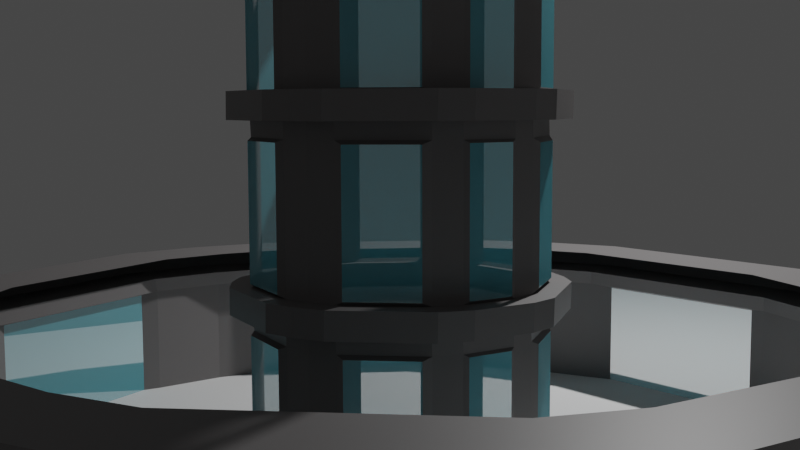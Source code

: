 # Source: CircularBuildingWithWindows.blend  (saved by Blender 3.6.11; exported with 4.5.12 LTS)
import bpy
from mathutils import Matrix  # noqa: F401  (used for matrix-valued properties, if any)

bpy.ops.wm.read_factory_settings(use_empty=True)
scene = bpy.context.scene
scene.name = 'Scene'

# ---- collections
col_collection = bpy.data.collections.new('Collection'); scene.collection.children.link(col_collection)

# ---- materials (node trees are filled in below, after node groups)
mat_material_001 = bpy.data.materials.new('Material.001')
mat_material_001.use_transparent_shadow = False
mat_material_002 = bpy.data.materials.new('Material.002')
mat_material_002.surface_render_method = 'BLENDED'
mat_material_002.blend_method = 'BLEND'
mat_material_003 = bpy.data.materials.new('Material.003')
mat_material_003.use_transparent_shadow = False
mat_material_004 = bpy.data.materials.new('Material.004')
mat_material_004.surface_render_method = 'BLENDED'
mat_material_004.blend_method = 'BLEND'
mat_material_005 = bpy.data.materials.new('Material.005')
mat_material_005.use_transparent_shadow = False
mat_material_006 = bpy.data.materials.new('Material.006')
mat_material_006.surface_render_method = 'BLENDED'
mat_material_006.blend_method = 'BLEND'
mat_material_007 = bpy.data.materials.new('Material.007')
mat_material_007.use_transparent_shadow = False
mat_material_008 = bpy.data.materials.new('Material.008')
mat_material_008.surface_render_method = 'BLENDED'
mat_material_008.blend_method = 'BLEND'
mat_material_009 = bpy.data.materials.new('Material.009')
mat_material_009.use_transparent_shadow = False
mat_material_010 = bpy.data.materials.new('Material.010')
mat_material_010.surface_render_method = 'BLENDED'
mat_material_010.blend_method = 'BLEND'

# ---- material node trees
mat_material_001.use_nodes = True; mat_material_001.node_tree.nodes.clear()
_N = mat_material_001.node_tree.nodes; _L = mat_material_001.node_tree.links
n0 = _N.new('ShaderNodeBsdfPrincipled'); n0.name = 'Principled BSDF'; n0.location = (10, 300)
n0.distribution = 'GGX'
n0.subsurface_method = 'RANDOM_WALK_SKIN'
n0.inputs[0].default_value = (0.1734, 0.1636, 0.1636, 1.0)
n0.inputs[3].default_value = 1.45
n0.inputs[27].default_value = (0.0, 0.0, 0.0, 1.0)
n0.inputs[28].default_value = 1.0
n1 = _N.new('ShaderNodeOutputMaterial'); n1.name = 'Material Output'; n1.location = (300, 300)
_L.new(n0.outputs[0], n1.inputs[0])
n1.is_active_output = True
mat_material_002.use_nodes = True; mat_material_002.node_tree.nodes.clear()
_N = mat_material_002.node_tree.nodes; _L = mat_material_002.node_tree.links
n0 = _N.new('ShaderNodeBsdfPrincipled'); n0.name = 'Principled BSDF'; n0.location = (10, 300)
n0.distribution = 'GGX'
n0.subsurface_method = 'RANDOM_WALK_SKIN'
n0.inputs[0].default_value = (0.1794, 0.8344, 1.0, 1.0)
n0.inputs[3].default_value = 1.45
n0.inputs[4].default_value = 0.35
n0.inputs[27].default_value = (0.0, 0.0, 0.0, 1.0)
n0.inputs[28].default_value = 1.0
n1 = _N.new('ShaderNodeOutputMaterial'); n1.name = 'Material Output'; n1.location = (300, 300)
_L.new(n0.outputs[0], n1.inputs[0])
n1.is_active_output = True
mat_material_003.use_nodes = True; mat_material_003.node_tree.nodes.clear()
_N = mat_material_003.node_tree.nodes; _L = mat_material_003.node_tree.links
n0 = _N.new('ShaderNodeBsdfPrincipled'); n0.name = 'Principled BSDF'; n0.location = (10, 300)
n0.distribution = 'GGX'
n0.subsurface_method = 'RANDOM_WALK_SKIN'
n0.inputs[0].default_value = (0.1734, 0.1636, 0.1636, 1.0)
n0.inputs[3].default_value = 1.45
n0.inputs[27].default_value = (0.0, 0.0, 0.0, 1.0)
n0.inputs[28].default_value = 1.0
n1 = _N.new('ShaderNodeOutputMaterial'); n1.name = 'Material Output'; n1.location = (300, 300)
_L.new(n0.outputs[0], n1.inputs[0])
n1.is_active_output = True
mat_material_004.use_nodes = True; mat_material_004.node_tree.nodes.clear()
_N = mat_material_004.node_tree.nodes; _L = mat_material_004.node_tree.links
n0 = _N.new('ShaderNodeBsdfPrincipled'); n0.name = 'Principled BSDF'; n0.location = (10, 300)
n0.distribution = 'GGX'
n0.subsurface_method = 'RANDOM_WALK_SKIN'
n0.inputs[0].default_value = (0.1794, 0.8344, 1.0, 1.0)
n0.inputs[3].default_value = 1.45
n0.inputs[4].default_value = 0.35
n0.inputs[27].default_value = (0.0, 0.0, 0.0, 1.0)
n0.inputs[28].default_value = 1.0
n1 = _N.new('ShaderNodeOutputMaterial'); n1.name = 'Material Output'; n1.location = (300, 300)
_L.new(n0.outputs[0], n1.inputs[0])
n1.is_active_output = True
mat_material_005.use_nodes = True; mat_material_005.node_tree.nodes.clear()
_N = mat_material_005.node_tree.nodes; _L = mat_material_005.node_tree.links
n0 = _N.new('ShaderNodeBsdfPrincipled'); n0.name = 'Principled BSDF'; n0.location = (10, 300)
n0.distribution = 'GGX'
n0.subsurface_method = 'RANDOM_WALK_SKIN'
n0.inputs[0].default_value = (0.1734, 0.1636, 0.1636, 1.0)
n0.inputs[3].default_value = 1.45
n0.inputs[27].default_value = (0.0, 0.0, 0.0, 1.0)
n0.inputs[28].default_value = 1.0
n1 = _N.new('ShaderNodeOutputMaterial'); n1.name = 'Material Output'; n1.location = (300, 300)
_L.new(n0.outputs[0], n1.inputs[0])
n1.is_active_output = True
mat_material_006.use_nodes = True; mat_material_006.node_tree.nodes.clear()
_N = mat_material_006.node_tree.nodes; _L = mat_material_006.node_tree.links
n0 = _N.new('ShaderNodeBsdfPrincipled'); n0.name = 'Principled BSDF'; n0.location = (10, 300)
n0.distribution = 'GGX'
n0.subsurface_method = 'RANDOM_WALK_SKIN'
n0.inputs[0].default_value = (0.1794, 0.8344, 1.0, 1.0)
n0.inputs[3].default_value = 1.45
n0.inputs[4].default_value = 0.35
n0.inputs[27].default_value = (0.0, 0.0, 0.0, 1.0)
n0.inputs[28].default_value = 1.0
n1 = _N.new('ShaderNodeOutputMaterial'); n1.name = 'Material Output'; n1.location = (300, 300)
_L.new(n0.outputs[0], n1.inputs[0])
n1.is_active_output = True
mat_material_007.use_nodes = True; mat_material_007.node_tree.nodes.clear()
_N = mat_material_007.node_tree.nodes; _L = mat_material_007.node_tree.links
n0 = _N.new('ShaderNodeBsdfPrincipled'); n0.name = 'Principled BSDF'; n0.location = (10, 300)
n0.distribution = 'GGX'
n0.subsurface_method = 'RANDOM_WALK_SKIN'
n0.inputs[0].default_value = (0.1734, 0.1636, 0.1636, 1.0)
n0.inputs[3].default_value = 1.45
n0.inputs[27].default_value = (0.0, 0.0, 0.0, 1.0)
n0.inputs[28].default_value = 1.0
n1 = _N.new('ShaderNodeOutputMaterial'); n1.name = 'Material Output'; n1.location = (300, 300)
_L.new(n0.outputs[0], n1.inputs[0])
n1.is_active_output = True
mat_material_008.use_nodes = True; mat_material_008.node_tree.nodes.clear()
_N = mat_material_008.node_tree.nodes; _L = mat_material_008.node_tree.links
n0 = _N.new('ShaderNodeBsdfPrincipled'); n0.name = 'Principled BSDF'; n0.location = (10, 300)
n0.distribution = 'GGX'
n0.subsurface_method = 'RANDOM_WALK_SKIN'
n0.inputs[0].default_value = (0.1794, 0.8344, 1.0, 1.0)
n0.inputs[3].default_value = 1.45
n0.inputs[4].default_value = 0.35
n0.inputs[27].default_value = (0.0, 0.0, 0.0, 1.0)
n0.inputs[28].default_value = 1.0
n1 = _N.new('ShaderNodeOutputMaterial'); n1.name = 'Material Output'; n1.location = (300, 300)
_L.new(n0.outputs[0], n1.inputs[0])
n1.is_active_output = True
mat_material_009.use_nodes = True; mat_material_009.node_tree.nodes.clear()
_N = mat_material_009.node_tree.nodes; _L = mat_material_009.node_tree.links
n0 = _N.new('ShaderNodeBsdfPrincipled'); n0.name = 'Principled BSDF'; n0.location = (10, 300)
n0.distribution = 'GGX'
n0.subsurface_method = 'RANDOM_WALK_SKIN'
n0.inputs[0].default_value = (0.1734, 0.1636, 0.1636, 1.0)
n0.inputs[3].default_value = 1.45
n0.inputs[27].default_value = (0.0, 0.0, 0.0, 1.0)
n0.inputs[28].default_value = 1.0
n1 = _N.new('ShaderNodeOutputMaterial'); n1.name = 'Material Output'; n1.location = (300, 300)
_L.new(n0.outputs[0], n1.inputs[0])
n1.is_active_output = True
mat_material_010.use_nodes = True; mat_material_010.node_tree.nodes.clear()
_N = mat_material_010.node_tree.nodes; _L = mat_material_010.node_tree.links
n0 = _N.new('ShaderNodeBsdfPrincipled'); n0.name = 'Principled BSDF'; n0.location = (10, 300)
n0.distribution = 'GGX'
n0.subsurface_method = 'RANDOM_WALK_SKIN'
n0.inputs[0].default_value = (0.1794, 0.8344, 1.0, 1.0)
n0.inputs[3].default_value = 1.45
n0.inputs[4].default_value = 0.35
n0.inputs[27].default_value = (0.0, 0.0, 0.0, 1.0)
n0.inputs[28].default_value = 1.0
n1 = _N.new('ShaderNodeOutputMaterial'); n1.name = 'Material Output'; n1.location = (300, 300)
_L.new(n0.outputs[0], n1.inputs[0])
n1.is_active_output = True

# ---- world
world_world = bpy.data.worlds.new('World'); scene.world = world_world
world_world.use_nodes = True; world_world.node_tree.nodes.clear()
_N = world_world.node_tree.nodes; _L = world_world.node_tree.links
n0 = _N.new('ShaderNodeOutputWorld'); n0.name = 'World Output'; n0.location = (300, 300)
n1 = _N.new('ShaderNodeBackground'); n1.name = 'Background'; n1.location = (10, 300)
n1.inputs[0].default_value = (0.05088, 0.05088, 0.05088, 1.0)
_L.new(n1.outputs[0], n0.inputs[0])
n0.is_active_output = True
world_world.color = (0.05088, 0.05088, 0.05088)
world_world.use_sun_shadow = False
world_world.sun_shadow_jitter_overblur = 0.0

# ---- cameras
cam_camera = bpy.data.cameras.new('Camera')
cam_camera.clip_end = 100.0
cam_camera.ortho_scale = 7.314

# ---- lights
light_light = bpy.data.lights.new('Light', 'POINT')
light_light.transmission_factor = 0.0
light_light.energy = 1000.0
light_light.shadow_soft_size = 0.1
light_light.shadow_maximum_resolution = 0.006
light_light.use_absolute_resolution = True

# ---- meshes
me_cylinder = bpy.data.meshes.new('Cylinder')
me_cylinder.from_pydata([(0.0, 1.0, -1.0), (0.0, 1.0, 1.0), (0.1951, 0.9808, -1.0), (0.1951, 0.9808, 1.0), (0.7071, 0.7071, -1.0), (0.7071, 0.7071, 1.0), (0.8315, 0.5556, -1.0), (0.8315, 0.5556, 1.0), (0.9239, 0.3827, -1.0), (0.9239, 0.3827, 1.0), (0.9808, -0.1951, -1.0), (0.9808, -0.1951, 1.0), (0.9239, -0.3827, -1.0), (0.9239, -0.3827, 1.0), (0.8315, -0.5556, -1.0), (0.8315, -0.5556, 1.0), (0.3827, -0.9239, -1.0), (0.3827, -0.9239, 1.0), (0.1951, -0.9808, -1.0), (0.1951, -0.9808, 1.0), (-0.1951, -0.9808, -1.0), (-0.1951, -0.9808, 1.0), (-0.3827, -0.9239, -1.0), (-0.3827, -0.9239, 1.0), (-0.8315, -0.5556, -1.0), (-0.8315, -0.5556, 1.0), (-0.9239, -0.3827, -1.0), (-0.9239, -0.3827, 1.0), (-0.9808, -0.1951, -1.0), (-0.9808, -0.1951, 1.0), (-0.9239, 0.3827, -1.0), (-0.9239, 0.3827, 1.0), (-0.8315, 0.5556, -1.0), (-0.8315, 0.5556, 1.0), (-0.7071, 0.7071, -1.0), (-0.7071, 0.7071, 1.0), (-0.1951, 0.9808, -1.0), (-0.1951, 0.9808, 1.0), (0.4626, -0.8971, -0.9371), (0.8142, -0.6086, 0.9371), (0.8142, -0.6086, -0.9371), (0.4626, -0.8971, 0.9371), (1.001, -0.1414, -0.9461), (0.9545, 0.329, 0.9461), (0.9545, 0.329, -0.9461), (1.001, -0.1414, 0.9461), (0.6686, 0.7515, -0.9424), (0.2582, 0.9709, 0.9424), (0.2582, 0.9709, -0.9424), (0.6686, 0.7515, 0.9424), (-0.2422, 0.9816, -0.9588), (-0.679, 0.7481, 0.956), (-0.679, 0.7481, -0.9588), (-0.2422, 0.9816, 0.956), (-0.966, 0.3463, -0.9563), (-1.014, -0.1444, 0.9563), (-1.014, -0.1444, -0.9563), (-0.966, 0.3463, 0.9563), (-0.8183, -0.6088, -0.9498), (-0.4471, -0.9135, 0.9498), (-0.4471, -0.9135, -0.9498), (-0.8183, -0.6088, 0.9498), (-0.1634, -0.998, -0.9611), (0.1634, -0.998, 0.9611), (0.1634, -0.998, -0.9611), (-0.1634, -0.998, 0.9611), (-0.007709, 0.9944, 1.229), (0.1874, 0.9752, 1.229), (0.6994, 0.7015, 1.229), (0.8238, 0.55, 1.229), (0.9162, 0.3771, 1.229), (0.9731, -0.2006, 1.229), (0.9162, -0.3882, 1.229), (0.8238, -0.5611, 1.229), (0.375, -0.9294, 1.229), (0.1874, -0.9863, 1.229), (-0.2028, -0.9863, 1.229), (-0.3904, -0.9294, 1.229), (-0.8392, -0.5611, 1.229), (-0.9316, -0.3882, 1.229), (-0.9885, -0.2006, 1.229), (-0.9316, 0.3771, 1.229), (-0.8392, 0.55, 1.229), (-0.7148, 0.7015, 1.229), (-0.2028, 0.9752, 1.229), (-0.007709, 1.149, 1.229), (0.2179, 1.127, 1.229), (0.8101, 0.8108, 1.229), (0.9539, 0.6355, 1.229), (1.061, 0.4356, 1.229), (1.127, -0.2326, 1.229), (1.061, -0.4496, 1.229), (0.9539, -0.6495, 1.229), (0.4349, -1.075, 1.229), (0.2179, -1.141, 1.229), (-0.2333, -1.141, 1.229), (-0.4503, -1.075, 1.229), (-0.9693, -0.6495, 1.229), (-1.076, -0.4496, 1.229), (-1.142, -0.2326, 1.229), (-1.076, 0.4356, 1.229), (-0.9693, 0.6355, 1.229), (-0.8255, 0.8108, 1.229), (-0.2333, 1.127, 1.229), (-0.007709, 1.149, 1.229), (0.2179, 1.127, 1.229), (0.8101, 0.8108, 1.229), (0.9539, 0.6355, 1.229), (1.061, 0.4356, 1.229), (1.127, -0.2326, 1.229), (1.061, -0.4496, 1.229), (0.9539, -0.6495, 1.229), (0.4349, -1.075, 1.229), (0.2179, -1.141, 1.229), (-0.2333, -1.141, 1.229), (-0.4503, -1.075, 1.229), (-0.9693, -0.6495, 1.229), (-1.076, -0.4496, 1.229), (-1.142, -0.2326, 1.229), (-1.076, 0.4356, 1.229), (-0.9693, 0.6355, 1.229), (-0.8255, 0.8108, 1.229), (-0.2333, 1.127, 1.229), (-0.009618, 1.14, 1.608), (0.216, 1.117, 1.608), (0.8081, 0.8008, 1.608), (0.952, 0.6256, 1.608), (1.059, 0.4256, 1.608), (1.125, -0.2426, 1.608), (1.059, -0.4595, 1.608), (0.952, -0.6594, 1.608), (0.433, -1.085, 1.608), (0.216, -1.151, 1.608), (-0.2352, -1.151, 1.608), (-0.4522, -1.085, 1.608), (-0.9712, -0.6594, 1.608), (-1.078, -0.4595, 1.608), (-1.144, -0.2426, 1.608), (-1.078, 0.4256, 1.608), (-0.9712, 0.6256, 1.608), (-0.8274, 0.8008, 1.608), (-0.2352, 1.117, 1.608), (-0.003236, 0.9403, 1.614), (0.1825, 0.922, 1.614), (0.6699, 0.6614, 1.614), (0.7883, 0.5172, 1.614), (0.8763, 0.3526, 1.614), (0.9305, -0.1975, 1.614), (0.8763, -0.3761, 1.614), (0.7883, -0.5406, 1.614), (0.3611, -0.8913, 1.614), (0.1825, -0.9455, 1.614), (-0.189, -0.9455, 1.614), (-0.3676, -0.8913, 1.614), (-0.7948, -0.5406, 1.614), (-0.8828, -0.3761, 1.614), (-0.937, -0.1975, 1.614), (-0.8828, 0.3526, 1.614), (-0.7948, 0.5172, 1.614), (-0.6764, 0.6614, 1.614), (-0.189, 0.922, 1.614)], [], [(0, 1, 3, 2), (48, 47, 49, 46), (4, 5, 7, 6), (6, 7, 9, 8), (44, 43, 45, 42), (10, 11, 13, 12), (12, 13, 15, 14), (40, 39, 41, 38), (16, 17, 19, 18), (64, 63, 65, 62), (20, 21, 23, 22), (60, 59, 61, 58), (24, 25, 27, 26), (26, 27, 29, 28), (56, 55, 57, 54), (30, 31, 33, 32), (32, 33, 35, 34), (52, 51, 53, 50), (36, 37, 1, 0), (39, 40, 14, 15), (40, 38, 16, 14), (41, 39, 15, 17), (38, 41, 17, 16), (43, 44, 8, 9), (44, 42, 10, 8), (45, 43, 9, 11), (42, 45, 11, 10), (47, 48, 2, 3), (48, 46, 4, 2), (49, 47, 3, 5), (46, 49, 5, 4), (51, 52, 34, 35), (52, 50, 36, 34), (53, 51, 35, 37), (50, 53, 37, 36), (55, 56, 28, 29), (56, 54, 30, 28), (57, 55, 29, 31), (54, 57, 31, 30), (59, 60, 22, 23), (60, 58, 24, 22), (61, 59, 23, 25), (58, 61, 25, 24), (63, 64, 18, 19), (64, 62, 20, 18), (65, 63, 19, 21), (62, 65, 21, 20), (17, 15, 73, 74), (11, 9, 70, 71), (7, 5, 68, 69), (5, 3, 67, 68), (3, 1, 66, 67), (27, 25, 78, 79), (37, 35, 83, 84), (31, 29, 80, 81), (13, 11, 71, 72), (23, 21, 76, 77), (33, 31, 81, 82), (25, 23, 77, 78), (21, 19, 75, 76), (9, 7, 69, 70), (19, 17, 74, 75), (29, 27, 79, 80), (1, 37, 84, 66), (15, 13, 72, 73), (35, 33, 82, 83), (71, 70, 89, 90), (77, 76, 95, 96), (68, 67, 86, 87), (79, 78, 97, 98), (67, 66, 85, 86), (84, 83, 102, 103), (80, 79, 98, 99), (69, 68, 87, 88), (81, 80, 99, 100), (82, 81, 100, 101), (70, 69, 88, 89), (78, 77, 96, 97), (83, 82, 101, 102), (72, 71, 90, 91), (76, 75, 94, 95), (66, 84, 103, 85), (73, 72, 91, 92), (74, 73, 92, 93), (75, 74, 93, 94), (93, 92, 111, 112), (94, 93, 112, 113), (90, 89, 108, 109), (96, 95, 114, 115), (87, 86, 105, 106), (98, 97, 116, 117), (86, 85, 104, 105), (103, 102, 121, 122), (99, 98, 117, 118), (88, 87, 106, 107), (100, 99, 118, 119), (101, 100, 119, 120), (89, 88, 107, 108), (97, 96, 115, 116), (102, 101, 120, 121), (91, 90, 109, 110), (95, 94, 113, 114), (85, 103, 122, 104), (92, 91, 110, 111), (114, 113, 132, 133), (104, 122, 141, 123), (111, 110, 129, 130), (112, 111, 130, 131), (113, 112, 131, 132), (109, 108, 127, 128), (115, 114, 133, 134), (106, 105, 124, 125), (117, 116, 135, 136), (105, 104, 123, 124), (122, 121, 140, 141), (118, 117, 136, 137), (107, 106, 125, 126), (119, 118, 137, 138), (120, 119, 138, 139), (108, 107, 126, 127), (116, 115, 134, 135), (121, 120, 139, 140), (110, 109, 128, 129), (136, 135, 154, 155), (124, 123, 142, 143), (141, 140, 159, 160), (137, 136, 155, 156), (126, 125, 144, 145), (138, 137, 156, 157), (139, 138, 157, 158), (127, 126, 145, 146), (135, 134, 153, 154), (140, 139, 158, 159), (129, 128, 147, 148), (133, 132, 151, 152), (123, 141, 160, 142), (130, 129, 148, 149), (131, 130, 149, 150), (132, 131, 150, 151), (128, 127, 146, 147), (134, 133, 152, 153), (125, 124, 143, 144)])
me_cylinder.polygons.foreach_set('material_index', [0, 1, 0, 0, 1, 0, 0, 1, 0, 1, 0, 1, 0, 0, 1, 0, 0, 1, 0, 0, 0, 0, 0, 0, 0, 0, 0, 0, 0, 0, 0, 0, 0, 0, 0, 0, 0, 0, 0, 0, 0, 0, 0, 0, 0, 0, 0, 0, 0, 0, 0, 0, 0, 0, 0, 0, 0, 0, 0, 0, 0, 0, 0, 0, 0, 0, 0, 0, 0, 0, 0, 0, 0, 0, 0, 0, 0, 0, 0, 0, 0, 0, 0, 0, 0, 0, 0, 0, 0, 0, 0, 0, 0, 0, 0, 0, 0, 0, 0, 0, 0, 0, 0, 0, 0, 0, 0, 0, 0, 0, 0, 0, 0, 0, 0, 0, 0, 0, 0, 0, 0, 0, 0, 0, 0, 0, 0, 0, 0, 0, 0, 0, 0, 0, 0, 0, 0, 0, 0, 0, 0, 0])
_uv = me_cylinder.uv_layers.new(name='UVMap')
_uv.uv.foreach_set('vector', [1.0, 0.5, 1.0, 1.0, 0.9688, 1.0, 0.9688, 0.5, 0.9595, 0.5144, 0.9595, 0.9856, 0.8843, 0.9856, 0.8843, 0.5144, 0.875, 0.5, 0.875, 1.0, 0.8438, 1.0, 0.8438, 0.5, 0.8438, 0.5, 0.8438, 1.0, 0.8125, 1.0, 0.8125, 0.5, 0.8038, 0.5135, 0.8038, 0.9865, 0.7275, 0.9865, 0.7275, 0.5135, 0.7188, 0.5, 0.7188, 1.0, 0.6875, 1.0, 0.6875, 0.5, 0.6875, 0.5, 0.6875, 1.0, 0.6562, 1.0, 0.6562, 0.5, 0.6461, 0.5157, 0.6461, 0.9843, 0.5727, 0.9843, 0.5727, 0.5157, 0.5625, 0.5, 0.5625, 1.0, 0.5312, 1.0, 0.5312, 0.5, 0.525, 0.5097, 0.525, 0.9903, 0.475, 0.9903, 0.475, 0.5097, 0.4688, 0.5, 0.4688, 1.0, 0.4375, 1.0, 0.4375, 0.5, 0.4294, 0.5125, 0.4294, 0.9875, 0.3519, 0.9875, 0.3519, 0.5125, 0.3438, 0.5, 0.3438, 1.0, 0.3125, 1.0, 0.3125, 0.5, 0.3125, 0.5, 0.3125, 1.0, 0.2812, 1.0, 0.2812, 0.5, 0.2742, 0.5109, 0.2742, 0.9891, 0.1946, 0.9891, 0.1946, 0.5109, 0.1875, 0.5, 0.1875, 1.0, 0.1562, 1.0, 0.1562, 0.5, 0.1562, 0.5, 0.1562, 1.0, 0.125, 1.0, 0.125, 0.5, 0.1181, 0.5107, 0.1181, 0.9893, 0.03813, 0.9893, 0.03813, 0.5107, 0.03125, 0.5, 0.03125, 1.0, 0.0, 1.0, 0.0, 0.5, 0.6461, 0.9843, 0.6461, 0.5157, 0.6562, 0.5, 0.6562, 1.0, 0.6461, 0.5157, 0.5727, 0.5157, 0.5625, 0.5, 0.6562, 0.5, 0.5727, 0.9843, 0.6461, 0.9843, 0.6562, 1.0, 0.5625, 1.0, 0.5727, 0.5157, 0.5727, 0.9843, 0.5625, 1.0, 0.5625, 0.5, 0.8038, 0.9865, 0.8038, 0.5135, 0.8125, 0.5, 0.8125, 1.0, 0.8038, 0.5135, 0.7275, 0.5135, 0.7188, 0.5, 0.8125, 0.5, 0.7275, 0.9865, 0.8038, 0.9865, 0.8125, 1.0, 0.7188, 1.0, 0.7275, 0.5135, 0.7275, 0.9865, 0.7188, 1.0, 0.7188, 0.5, 0.9595, 0.9856, 0.9595, 0.5144, 0.9688, 0.5, 0.9688, 1.0, 0.9595, 0.5144, 0.8843, 0.5144, 0.875, 0.5, 0.9688, 0.5, 0.8843, 0.9856, 0.9595, 0.9856, 0.9688, 1.0, 0.875, 1.0, 0.8843, 0.5144, 0.8843, 0.9856, 0.875, 1.0, 0.875, 0.5, 0.1181, 0.9893, 0.1181, 0.5107, 0.125, 0.5, 0.125, 1.0, 0.1181, 0.5107, 0.03813, 0.5107, 0.03125, 0.5, 0.125, 0.5, 0.03813, 0.9893, 0.1181, 0.9893, 0.125, 1.0, 0.03125, 1.0, 0.03813, 0.5107, 0.03813, 0.9893, 0.03125, 1.0, 0.03125, 0.5, 0.2742, 0.9891, 0.2742, 0.5109, 0.2812, 0.5, 0.2812, 1.0, 0.2742, 0.5109, 0.1946, 0.5109, 0.1875, 0.5, 0.2812, 0.5, 0.1946, 0.9891, 0.2742, 0.9891, 0.2812, 1.0, 0.1875, 1.0, 0.1946, 0.5109, 0.1946, 0.9891, 0.1875, 1.0, 0.1875, 0.5, 0.4294, 0.9875, 0.4294, 0.5125, 0.4375, 0.5, 0.4375, 1.0, 0.4294, 0.5125, 0.3519, 0.5125, 0.3438, 0.5, 0.4375, 0.5, 0.3519, 0.9875, 0.4294, 0.9875, 0.4375, 1.0, 0.3438, 1.0, 0.3519, 0.5125, 0.3519, 0.9875, 0.3438, 1.0, 0.3438, 0.5, 0.525, 0.9903, 0.525, 0.5097, 0.5312, 0.5, 0.5312, 1.0, 0.525, 0.5097, 0.475, 0.5097, 0.4688, 0.5, 0.5312, 0.5, 0.475, 0.9903, 0.525, 0.9903, 0.5312, 1.0, 0.4688, 1.0, 0.475, 0.5097, 0.475, 0.9903, 0.4688, 1.0, 0.4688, 0.5, 0.5625, 1.0, 0.6562, 1.0, 0.6562, 1.0, 0.5625, 1.0, 0.7188, 1.0, 0.8125, 1.0, 0.8125, 1.0, 0.7188, 1.0, 0.8438, 1.0, 0.875, 1.0, 0.875, 1.0, 0.8438, 1.0, 0.875, 1.0, 0.9688, 1.0, 0.9688, 1.0, 0.875, 1.0, 0.9688, 1.0, 1.0, 1.0, 1.0, 1.0, 0.9688, 1.0, 0.3125, 1.0, 0.3438, 1.0, 0.3438, 1.0, 0.3125, 1.0, 0.03125, 1.0, 0.125, 1.0, 0.125, 1.0, 0.03125, 1.0, 0.1875, 1.0, 0.2812, 1.0, 0.2812, 1.0, 0.1875, 1.0, 0.6875, 1.0, 0.7188, 1.0, 0.7188, 1.0, 0.6875, 1.0, 0.4375, 1.0, 0.4688, 1.0, 0.4688, 1.0, 0.4375, 1.0, 0.1562, 1.0, 0.1875, 1.0, 0.1875, 1.0, 0.1562, 1.0, 0.3438, 1.0, 0.4375, 1.0, 0.4375, 1.0, 0.3438, 1.0, 0.4688, 1.0, 0.5312, 1.0, 0.5312, 1.0, 0.4688, 1.0, 0.8125, 1.0, 0.8438, 1.0, 0.8438, 1.0, 0.8125, 1.0, 0.5312, 1.0, 0.5625, 1.0, 0.5625, 1.0, 0.5312, 1.0, 0.2812, 1.0, 0.3125, 1.0, 0.3125, 1.0, 0.2812, 1.0, 0.0, 1.0, 0.03125, 1.0, 0.03125, 1.0, 0.0, 1.0, 0.6562, 1.0, 0.6875, 1.0, 0.6875, 1.0, 0.6562, 1.0, 0.125, 1.0, 0.1562, 1.0, 0.1562, 1.0, 0.125, 1.0, 0.7188, 1.0, 0.8125, 1.0, 0.8125, 1.0, 0.7188, 1.0, 0.4375, 1.0, 0.4688, 1.0, 0.4688, 1.0, 0.4375, 1.0, 0.875, 1.0, 0.9688, 1.0, 0.9688, 1.0, 0.875, 1.0, 0.3125, 1.0, 0.3438, 1.0, 0.3438, 1.0, 0.3125, 1.0, 0.9688, 1.0, 1.0, 1.0, 1.0, 1.0, 0.9688, 1.0, 0.03125, 1.0, 0.125, 1.0, 0.125, 1.0, 0.03125, 1.0, 0.2812, 1.0, 0.3125, 1.0, 0.3125, 1.0, 0.2812, 1.0, 0.8438, 1.0, 0.875, 1.0, 0.875, 1.0, 0.8438, 1.0, 0.1875, 1.0, 0.2812, 1.0, 0.2812, 1.0, 0.1875, 1.0, 0.1562, 1.0, 0.1875, 1.0, 0.1875, 1.0, 0.1562, 1.0, 0.8125, 1.0, 0.8438, 1.0, 0.8438, 1.0, 0.8125, 1.0, 0.3438, 1.0, 0.4375, 1.0, 0.4375, 1.0, 0.3438, 1.0, 0.125, 1.0, 0.1562, 1.0, 0.1562, 1.0, 0.125, 1.0, 0.6875, 1.0, 0.7188, 1.0, 0.7188, 1.0, 0.6875, 1.0, 0.4688, 1.0, 0.5312, 1.0, 0.5312, 1.0, 0.4688, 1.0, 0.0, 1.0, 0.03125, 1.0, 0.03125, 1.0, 0.0, 1.0, 0.6562, 1.0, 0.6875, 1.0, 0.6875, 1.0, 0.6562, 1.0, 0.5625, 1.0, 0.6562, 1.0, 0.6562, 1.0, 0.5625, 1.0, 0.5312, 1.0, 0.5625, 1.0, 0.5625, 1.0, 0.5312, 1.0, 0.5625, 1.0, 0.6562, 1.0, 0.6562, 1.0, 0.5625, 1.0, 0.5312, 1.0, 0.5625, 1.0, 0.5625, 1.0, 0.5312, 1.0, 0.7188, 1.0, 0.8125, 1.0, 0.8125, 1.0, 0.7188, 1.0, 0.4375, 1.0, 0.4688, 1.0, 0.4688, 1.0, 0.4375, 1.0, 0.875, 1.0, 0.9688, 1.0, 0.9688, 1.0, 0.875, 1.0, 0.3125, 1.0, 0.3438, 1.0, 0.3438, 1.0, 0.3125, 1.0, 0.9688, 1.0, 1.0, 1.0, 1.0, 1.0, 0.9688, 1.0, 0.03125, 1.0, 0.125, 1.0, 0.125, 1.0, 0.03125, 1.0, 0.2812, 1.0, 0.3125, 1.0, 0.3125, 1.0, 0.2812, 1.0, 0.8438, 1.0, 0.875, 1.0, 0.875, 1.0, 0.8438, 1.0, 0.1875, 1.0, 0.2812, 1.0, 0.2812, 1.0, 0.1875, 1.0, 0.1562, 1.0, 0.1875, 1.0, 0.1875, 1.0, 0.1562, 1.0, 0.8125, 1.0, 0.8438, 1.0, 0.8438, 1.0, 0.8125, 1.0, 0.3438, 1.0, 0.4375, 1.0, 0.4375, 1.0, 0.3438, 1.0, 0.125, 1.0, 0.1562, 1.0, 0.1562, 1.0, 0.125, 1.0, 0.6875, 1.0, 0.7188, 1.0, 0.7188, 1.0, 0.6875, 1.0, 0.4688, 1.0, 0.5312, 1.0, 0.5312, 1.0, 0.4688, 1.0, 0.0, 1.0, 0.03125, 1.0, 0.03125, 1.0, 0.0, 1.0, 0.6562, 1.0, 0.6875, 1.0, 0.6875, 1.0, 0.6562, 1.0, 0.4688, 1.0, 0.5312, 1.0, 0.5312, 1.0, 0.4688, 1.0, 0.0, 1.0, 0.03125, 1.0, 0.03125, 1.0, 0.0, 1.0, 0.6562, 1.0, 0.6875, 1.0, 0.6875, 1.0, 0.6562, 1.0, 0.5625, 1.0, 0.6562, 1.0, 0.6562, 1.0, 0.5625, 1.0, 0.5312, 1.0, 0.5625, 1.0, 0.5625, 1.0, 0.5312, 1.0, 0.7188, 1.0, 0.8125, 1.0, 0.8125, 1.0, 0.7188, 1.0, 0.4375, 1.0, 0.4688, 1.0, 0.4688, 1.0, 0.4375, 1.0, 0.875, 1.0, 0.9688, 1.0, 0.9688, 1.0, 0.875, 1.0, 0.3125, 1.0, 0.3438, 1.0, 0.3438, 1.0, 0.3125, 1.0, 0.9688, 1.0, 1.0, 1.0, 1.0, 1.0, 0.9688, 1.0, 0.03125, 1.0, 0.125, 1.0, 0.125, 1.0, 0.03125, 1.0, 0.2812, 1.0, 0.3125, 1.0, 0.3125, 1.0, 0.2812, 1.0, 0.8438, 1.0, 0.875, 1.0, 0.875, 1.0, 0.8438, 1.0, 0.1875, 1.0, 0.2812, 1.0, 0.2812, 1.0, 0.1875, 1.0, 0.1562, 1.0, 0.1875, 1.0, 0.1875, 1.0, 0.1562, 1.0, 0.8125, 1.0, 0.8438, 1.0, 0.8438, 1.0, 0.8125, 1.0, 0.3438, 1.0, 0.4375, 1.0, 0.4375, 1.0, 0.3438, 1.0, 0.125, 1.0, 0.1562, 1.0, 0.1562, 1.0, 0.125, 1.0, 0.6875, 1.0, 0.7188, 1.0, 0.7188, 1.0, 0.6875, 1.0, 0.3125, 1.0, 0.3438, 1.0, 0.3438, 1.0, 0.3125, 1.0, 0.9688, 1.0, 1.0, 1.0, 1.0, 1.0, 0.9688, 1.0, 0.03125, 1.0, 0.125, 1.0, 0.125, 1.0, 0.03125, 1.0, 0.2812, 1.0, 0.3125, 1.0, 0.3125, 1.0, 0.2812, 1.0, 0.8438, 1.0, 0.875, 1.0, 0.875, 1.0, 0.8438, 1.0, 0.1875, 1.0, 0.2812, 1.0, 0.2812, 1.0, 0.1875, 1.0, 0.1562, 1.0, 0.1875, 1.0, 0.1875, 1.0, 0.1562, 1.0, 0.8125, 1.0, 0.8438, 1.0, 0.8438, 1.0, 0.8125, 1.0, 0.3438, 1.0, 0.4375, 1.0, 0.4375, 1.0, 0.3438, 1.0, 0.125, 1.0, 0.1562, 1.0, 0.1562, 1.0, 0.125, 1.0, 0.6875, 1.0, 0.7188, 1.0, 0.7188, 1.0, 0.6875, 1.0, 0.4688, 1.0, 0.5312, 1.0, 0.5312, 1.0, 0.4688, 1.0, 0.0, 1.0, 0.03125, 1.0, 0.03125, 1.0, 0.0, 1.0, 0.6562, 1.0, 0.6875, 1.0, 0.6875, 1.0, 0.6562, 1.0, 0.5625, 1.0, 0.6562, 1.0, 0.6562, 1.0, 0.5625, 1.0, 0.5312, 1.0, 0.5625, 1.0, 0.5625, 1.0, 0.5312, 1.0, 0.7188, 1.0, 0.8125, 1.0, 0.8125, 1.0, 0.7188, 1.0, 0.4375, 1.0, 0.4688, 1.0, 0.4688, 1.0, 0.4375, 1.0, 0.875, 1.0, 0.9688, 1.0, 0.9688, 1.0, 0.875, 1.0])
me_cylinder.materials.append(mat_material_001)
me_cylinder.materials.append(mat_material_002)
me_cylinder.update()
me_cylinder_001 = bpy.data.meshes.new('Cylinder.001')
me_cylinder_001.from_pydata([(0.0, 1.0, -1.0), (0.0, 1.0, 1.0), (0.1951, 0.9808, -1.0), (0.1951, 0.9808, 1.0), (0.7071, 0.7071, -1.0), (0.7071, 0.7071, 1.0), (0.8315, 0.5556, -1.0), (0.8315, 0.5556, 1.0), (0.9239, 0.3827, -1.0), (0.9239, 0.3827, 1.0), (0.9808, -0.1951, -1.0), (0.9808, -0.1951, 1.0), (0.9239, -0.3827, -1.0), (0.9239, -0.3827, 1.0), (0.8315, -0.5556, -1.0), (0.8315, -0.5556, 1.0), (0.3827, -0.9239, -1.0), (0.3827, -0.9239, 1.0), (0.1951, -0.9808, -1.0), (0.1951, -0.9808, 1.0), (-0.1951, -0.9808, -1.0), (-0.1951, -0.9808, 1.0), (-0.3827, -0.9239, -1.0), (-0.3827, -0.9239, 1.0), (-0.8315, -0.5556, -1.0), (-0.8315, -0.5556, 1.0), (-0.9239, -0.3827, -1.0), (-0.9239, -0.3827, 1.0), (-0.9808, -0.1951, -1.0), (-0.9808, -0.1951, 1.0), (-0.9239, 0.3827, -1.0), (-0.9239, 0.3827, 1.0), (-0.8315, 0.5556, -1.0), (-0.8315, 0.5556, 1.0), (-0.7071, 0.7071, -1.0), (-0.7071, 0.7071, 1.0), (-0.1951, 0.9808, -1.0), (-0.1951, 0.9808, 1.0), (0.4626, -0.8971, -0.9371), (0.8142, -0.6086, 0.9371), (0.8142, -0.6086, -0.9371), (0.4626, -0.8971, 0.9371), (1.001, -0.1414, -0.9461), (0.9545, 0.329, 0.9461), (0.9545, 0.329, -0.9461), (1.001, -0.1414, 0.9461), (0.6686, 0.7515, -0.9424), (0.2582, 0.9709, 0.9424), (0.2582, 0.9709, -0.9424), (0.6686, 0.7515, 0.9424), (-0.2422, 0.9816, -0.9588), (-0.679, 0.7481, 0.956), (-0.679, 0.7481, -0.9588), (-0.2422, 0.9816, 0.956), (-0.966, 0.3463, -0.9563), (-1.014, -0.1444, 0.9563), (-1.014, -0.1444, -0.9563), (-0.966, 0.3463, 0.9563), (-0.8183, -0.6088, -0.9498), (-0.4471, -0.9135, 0.9498), (-0.4471, -0.9135, -0.9498), (-0.8183, -0.6088, 0.9498), (-0.1634, -0.998, -0.9611), (0.1634, -0.998, 0.9611), (0.1634, -0.998, -0.9611), (-0.1634, -0.998, 0.9611), (-0.007709, 0.9944, 1.229), (0.1874, 0.9752, 1.229), (0.6994, 0.7015, 1.229), (0.8238, 0.55, 1.229), (0.9162, 0.3771, 1.229), (0.9731, -0.2006, 1.229), (0.9162, -0.3882, 1.229), (0.8238, -0.5611, 1.229), (0.375, -0.9294, 1.229), (0.1874, -0.9863, 1.229), (-0.2028, -0.9863, 1.229), (-0.3904, -0.9294, 1.229), (-0.8392, -0.5611, 1.229), (-0.9316, -0.3882, 1.229), (-0.9885, -0.2006, 1.229), (-0.9316, 0.3771, 1.229), (-0.8392, 0.55, 1.229), (-0.7148, 0.7015, 1.229), (-0.2028, 0.9752, 1.229), (-0.007709, 1.149, 1.229), (0.2179, 1.127, 1.229), (0.8101, 0.8108, 1.229), (0.9539, 0.6355, 1.229), (1.061, 0.4356, 1.229), (1.127, -0.2326, 1.229), (1.061, -0.4496, 1.229), (0.9539, -0.6495, 1.229), (0.4349, -1.075, 1.229), (0.2179, -1.141, 1.229), (-0.2333, -1.141, 1.229), (-0.4503, -1.075, 1.229), (-0.9693, -0.6495, 1.229), (-1.076, -0.4496, 1.229), (-1.142, -0.2326, 1.229), (-1.076, 0.4356, 1.229), (-0.9693, 0.6355, 1.229), (-0.8255, 0.8108, 1.229), (-0.2333, 1.127, 1.229), (-0.007709, 1.149, 1.229), (0.2179, 1.127, 1.229), (0.8101, 0.8108, 1.229), (0.9539, 0.6355, 1.229), (1.061, 0.4356, 1.229), (1.127, -0.2326, 1.229), (1.061, -0.4496, 1.229), (0.9539, -0.6495, 1.229), (0.4349, -1.075, 1.229), (0.2179, -1.141, 1.229), (-0.2333, -1.141, 1.229), (-0.4503, -1.075, 1.229), (-0.9693, -0.6495, 1.229), (-1.076, -0.4496, 1.229), (-1.142, -0.2326, 1.229), (-1.076, 0.4356, 1.229), (-0.9693, 0.6355, 1.229), (-0.8255, 0.8108, 1.229), (-0.2333, 1.127, 1.229), (-0.009618, 1.14, 1.608), (0.216, 1.117, 1.608), (0.8081, 0.8008, 1.608), (0.952, 0.6256, 1.608), (1.059, 0.4256, 1.608), (1.125, -0.2426, 1.608), (1.059, -0.4595, 1.608), (0.952, -0.6594, 1.608), (0.433, -1.085, 1.608), (0.216, -1.151, 1.608), (-0.2352, -1.151, 1.608), (-0.4522, -1.085, 1.608), (-0.9712, -0.6594, 1.608), (-1.078, -0.4595, 1.608), (-1.144, -0.2426, 1.608), (-1.078, 0.4256, 1.608), (-0.9712, 0.6256, 1.608), (-0.8274, 0.8008, 1.608), (-0.2352, 1.117, 1.608), (-0.003236, 0.9403, 1.614), (0.1825, 0.922, 1.614), (0.6699, 0.6614, 1.614), (0.7883, 0.5172, 1.614), (0.8763, 0.3526, 1.614), (0.9305, -0.1975, 1.614), (0.8763, -0.3761, 1.614), (0.7883, -0.5406, 1.614), (0.3611, -0.8913, 1.614), (0.1825, -0.9455, 1.614), (-0.189, -0.9455, 1.614), (-0.3676, -0.8913, 1.614), (-0.7948, -0.5406, 1.614), (-0.8828, -0.3761, 1.614), (-0.937, -0.1975, 1.614), (-0.8828, 0.3526, 1.614), (-0.7948, 0.5172, 1.614), (-0.6764, 0.6614, 1.614), (-0.189, 0.922, 1.614)], [], [(0, 1, 3, 2), (48, 47, 49, 46), (4, 5, 7, 6), (6, 7, 9, 8), (44, 43, 45, 42), (10, 11, 13, 12), (12, 13, 15, 14), (40, 39, 41, 38), (16, 17, 19, 18), (64, 63, 65, 62), (20, 21, 23, 22), (60, 59, 61, 58), (24, 25, 27, 26), (26, 27, 29, 28), (56, 55, 57, 54), (30, 31, 33, 32), (32, 33, 35, 34), (52, 51, 53, 50), (36, 37, 1, 0), (39, 40, 14, 15), (40, 38, 16, 14), (41, 39, 15, 17), (38, 41, 17, 16), (43, 44, 8, 9), (44, 42, 10, 8), (45, 43, 9, 11), (42, 45, 11, 10), (47, 48, 2, 3), (48, 46, 4, 2), (49, 47, 3, 5), (46, 49, 5, 4), (51, 52, 34, 35), (52, 50, 36, 34), (53, 51, 35, 37), (50, 53, 37, 36), (55, 56, 28, 29), (56, 54, 30, 28), (57, 55, 29, 31), (54, 57, 31, 30), (59, 60, 22, 23), (60, 58, 24, 22), (61, 59, 23, 25), (58, 61, 25, 24), (63, 64, 18, 19), (64, 62, 20, 18), (65, 63, 19, 21), (62, 65, 21, 20), (17, 15, 73, 74), (11, 9, 70, 71), (7, 5, 68, 69), (5, 3, 67, 68), (3, 1, 66, 67), (27, 25, 78, 79), (37, 35, 83, 84), (31, 29, 80, 81), (13, 11, 71, 72), (23, 21, 76, 77), (33, 31, 81, 82), (25, 23, 77, 78), (21, 19, 75, 76), (9, 7, 69, 70), (19, 17, 74, 75), (29, 27, 79, 80), (1, 37, 84, 66), (15, 13, 72, 73), (35, 33, 82, 83), (71, 70, 89, 90), (77, 76, 95, 96), (68, 67, 86, 87), (79, 78, 97, 98), (67, 66, 85, 86), (84, 83, 102, 103), (80, 79, 98, 99), (69, 68, 87, 88), (81, 80, 99, 100), (82, 81, 100, 101), (70, 69, 88, 89), (78, 77, 96, 97), (83, 82, 101, 102), (72, 71, 90, 91), (76, 75, 94, 95), (66, 84, 103, 85), (73, 72, 91, 92), (74, 73, 92, 93), (75, 74, 93, 94), (93, 92, 111, 112), (94, 93, 112, 113), (90, 89, 108, 109), (96, 95, 114, 115), (87, 86, 105, 106), (98, 97, 116, 117), (86, 85, 104, 105), (103, 102, 121, 122), (99, 98, 117, 118), (88, 87, 106, 107), (100, 99, 118, 119), (101, 100, 119, 120), (89, 88, 107, 108), (97, 96, 115, 116), (102, 101, 120, 121), (91, 90, 109, 110), (95, 94, 113, 114), (85, 103, 122, 104), (92, 91, 110, 111), (114, 113, 132, 133), (104, 122, 141, 123), (111, 110, 129, 130), (112, 111, 130, 131), (113, 112, 131, 132), (109, 108, 127, 128), (115, 114, 133, 134), (106, 105, 124, 125), (117, 116, 135, 136), (105, 104, 123, 124), (122, 121, 140, 141), (118, 117, 136, 137), (107, 106, 125, 126), (119, 118, 137, 138), (120, 119, 138, 139), (108, 107, 126, 127), (116, 115, 134, 135), (121, 120, 139, 140), (110, 109, 128, 129), (136, 135, 154, 155), (124, 123, 142, 143), (141, 140, 159, 160), (137, 136, 155, 156), (126, 125, 144, 145), (138, 137, 156, 157), (139, 138, 157, 158), (127, 126, 145, 146), (135, 134, 153, 154), (140, 139, 158, 159), (129, 128, 147, 148), (133, 132, 151, 152), (123, 141, 160, 142), (130, 129, 148, 149), (131, 130, 149, 150), (132, 131, 150, 151), (128, 127, 146, 147), (134, 133, 152, 153), (125, 124, 143, 144)])
me_cylinder_001.polygons.foreach_set('material_index', [0, 1, 0, 0, 1, 0, 0, 1, 0, 1, 0, 1, 0, 0, 1, 0, 0, 1, 0, 0, 0, 0, 0, 0, 0, 0, 0, 0, 0, 0, 0, 0, 0, 0, 0, 0, 0, 0, 0, 0, 0, 0, 0, 0, 0, 0, 0, 0, 0, 0, 0, 0, 0, 0, 0, 0, 0, 0, 0, 0, 0, 0, 0, 0, 0, 0, 0, 0, 0, 0, 0, 0, 0, 0, 0, 0, 0, 0, 0, 0, 0, 0, 0, 0, 0, 0, 0, 0, 0, 0, 0, 0, 0, 0, 0, 0, 0, 0, 0, 0, 0, 0, 0, 0, 0, 0, 0, 0, 0, 0, 0, 0, 0, 0, 0, 0, 0, 0, 0, 0, 0, 0, 0, 0, 0, 0, 0, 0, 0, 0, 0, 0, 0, 0, 0, 0, 0, 0, 0, 0, 0, 0])
_uv = me_cylinder_001.uv_layers.new(name='UVMap')
_uv.uv.foreach_set('vector', [1.0, 0.5, 1.0, 1.0, 0.9688, 1.0, 0.9688, 0.5, 0.9595, 0.5144, 0.9595, 0.9856, 0.8843, 0.9856, 0.8843, 0.5144, 0.875, 0.5, 0.875, 1.0, 0.8438, 1.0, 0.8438, 0.5, 0.8438, 0.5, 0.8438, 1.0, 0.8125, 1.0, 0.8125, 0.5, 0.8038, 0.5135, 0.8038, 0.9865, 0.7275, 0.9865, 0.7275, 0.5135, 0.7188, 0.5, 0.7188, 1.0, 0.6875, 1.0, 0.6875, 0.5, 0.6875, 0.5, 0.6875, 1.0, 0.6562, 1.0, 0.6562, 0.5, 0.6461, 0.5157, 0.6461, 0.9843, 0.5727, 0.9843, 0.5727, 0.5157, 0.5625, 0.5, 0.5625, 1.0, 0.5312, 1.0, 0.5312, 0.5, 0.525, 0.5097, 0.525, 0.9903, 0.475, 0.9903, 0.475, 0.5097, 0.4688, 0.5, 0.4688, 1.0, 0.4375, 1.0, 0.4375, 0.5, 0.4294, 0.5125, 0.4294, 0.9875, 0.3519, 0.9875, 0.3519, 0.5125, 0.3438, 0.5, 0.3438, 1.0, 0.3125, 1.0, 0.3125, 0.5, 0.3125, 0.5, 0.3125, 1.0, 0.2812, 1.0, 0.2812, 0.5, 0.2742, 0.5109, 0.2742, 0.9891, 0.1946, 0.9891, 0.1946, 0.5109, 0.1875, 0.5, 0.1875, 1.0, 0.1562, 1.0, 0.1562, 0.5, 0.1562, 0.5, 0.1562, 1.0, 0.125, 1.0, 0.125, 0.5, 0.1181, 0.5107, 0.1181, 0.9893, 0.03813, 0.9893, 0.03813, 0.5107, 0.03125, 0.5, 0.03125, 1.0, 0.0, 1.0, 0.0, 0.5, 0.6461, 0.9843, 0.6461, 0.5157, 0.6562, 0.5, 0.6562, 1.0, 0.6461, 0.5157, 0.5727, 0.5157, 0.5625, 0.5, 0.6562, 0.5, 0.5727, 0.9843, 0.6461, 0.9843, 0.6562, 1.0, 0.5625, 1.0, 0.5727, 0.5157, 0.5727, 0.9843, 0.5625, 1.0, 0.5625, 0.5, 0.8038, 0.9865, 0.8038, 0.5135, 0.8125, 0.5, 0.8125, 1.0, 0.8038, 0.5135, 0.7275, 0.5135, 0.7188, 0.5, 0.8125, 0.5, 0.7275, 0.9865, 0.8038, 0.9865, 0.8125, 1.0, 0.7188, 1.0, 0.7275, 0.5135, 0.7275, 0.9865, 0.7188, 1.0, 0.7188, 0.5, 0.9595, 0.9856, 0.9595, 0.5144, 0.9688, 0.5, 0.9688, 1.0, 0.9595, 0.5144, 0.8843, 0.5144, 0.875, 0.5, 0.9688, 0.5, 0.8843, 0.9856, 0.9595, 0.9856, 0.9688, 1.0, 0.875, 1.0, 0.8843, 0.5144, 0.8843, 0.9856, 0.875, 1.0, 0.875, 0.5, 0.1181, 0.9893, 0.1181, 0.5107, 0.125, 0.5, 0.125, 1.0, 0.1181, 0.5107, 0.03813, 0.5107, 0.03125, 0.5, 0.125, 0.5, 0.03813, 0.9893, 0.1181, 0.9893, 0.125, 1.0, 0.03125, 1.0, 0.03813, 0.5107, 0.03813, 0.9893, 0.03125, 1.0, 0.03125, 0.5, 0.2742, 0.9891, 0.2742, 0.5109, 0.2812, 0.5, 0.2812, 1.0, 0.2742, 0.5109, 0.1946, 0.5109, 0.1875, 0.5, 0.2812, 0.5, 0.1946, 0.9891, 0.2742, 0.9891, 0.2812, 1.0, 0.1875, 1.0, 0.1946, 0.5109, 0.1946, 0.9891, 0.1875, 1.0, 0.1875, 0.5, 0.4294, 0.9875, 0.4294, 0.5125, 0.4375, 0.5, 0.4375, 1.0, 0.4294, 0.5125, 0.3519, 0.5125, 0.3438, 0.5, 0.4375, 0.5, 0.3519, 0.9875, 0.4294, 0.9875, 0.4375, 1.0, 0.3438, 1.0, 0.3519, 0.5125, 0.3519, 0.9875, 0.3438, 1.0, 0.3438, 0.5, 0.525, 0.9903, 0.525, 0.5097, 0.5312, 0.5, 0.5312, 1.0, 0.525, 0.5097, 0.475, 0.5097, 0.4688, 0.5, 0.5312, 0.5, 0.475, 0.9903, 0.525, 0.9903, 0.5312, 1.0, 0.4688, 1.0, 0.475, 0.5097, 0.475, 0.9903, 0.4688, 1.0, 0.4688, 0.5, 0.5625, 1.0, 0.6562, 1.0, 0.6562, 1.0, 0.5625, 1.0, 0.7188, 1.0, 0.8125, 1.0, 0.8125, 1.0, 0.7188, 1.0, 0.8438, 1.0, 0.875, 1.0, 0.875, 1.0, 0.8438, 1.0, 0.875, 1.0, 0.9688, 1.0, 0.9688, 1.0, 0.875, 1.0, 0.9688, 1.0, 1.0, 1.0, 1.0, 1.0, 0.9688, 1.0, 0.3125, 1.0, 0.3438, 1.0, 0.3438, 1.0, 0.3125, 1.0, 0.03125, 1.0, 0.125, 1.0, 0.125, 1.0, 0.03125, 1.0, 0.1875, 1.0, 0.2812, 1.0, 0.2812, 1.0, 0.1875, 1.0, 0.6875, 1.0, 0.7188, 1.0, 0.7188, 1.0, 0.6875, 1.0, 0.4375, 1.0, 0.4688, 1.0, 0.4688, 1.0, 0.4375, 1.0, 0.1562, 1.0, 0.1875, 1.0, 0.1875, 1.0, 0.1562, 1.0, 0.3438, 1.0, 0.4375, 1.0, 0.4375, 1.0, 0.3438, 1.0, 0.4688, 1.0, 0.5312, 1.0, 0.5312, 1.0, 0.4688, 1.0, 0.8125, 1.0, 0.8438, 1.0, 0.8438, 1.0, 0.8125, 1.0, 0.5312, 1.0, 0.5625, 1.0, 0.5625, 1.0, 0.5312, 1.0, 0.2812, 1.0, 0.3125, 1.0, 0.3125, 1.0, 0.2812, 1.0, 0.0, 1.0, 0.03125, 1.0, 0.03125, 1.0, 0.0, 1.0, 0.6562, 1.0, 0.6875, 1.0, 0.6875, 1.0, 0.6562, 1.0, 0.125, 1.0, 0.1562, 1.0, 0.1562, 1.0, 0.125, 1.0, 0.7188, 1.0, 0.8125, 1.0, 0.8125, 1.0, 0.7188, 1.0, 0.4375, 1.0, 0.4688, 1.0, 0.4688, 1.0, 0.4375, 1.0, 0.875, 1.0, 0.9688, 1.0, 0.9688, 1.0, 0.875, 1.0, 0.3125, 1.0, 0.3438, 1.0, 0.3438, 1.0, 0.3125, 1.0, 0.9688, 1.0, 1.0, 1.0, 1.0, 1.0, 0.9688, 1.0, 0.03125, 1.0, 0.125, 1.0, 0.125, 1.0, 0.03125, 1.0, 0.2812, 1.0, 0.3125, 1.0, 0.3125, 1.0, 0.2812, 1.0, 0.8438, 1.0, 0.875, 1.0, 0.875, 1.0, 0.8438, 1.0, 0.1875, 1.0, 0.2812, 1.0, 0.2812, 1.0, 0.1875, 1.0, 0.1562, 1.0, 0.1875, 1.0, 0.1875, 1.0, 0.1562, 1.0, 0.8125, 1.0, 0.8438, 1.0, 0.8438, 1.0, 0.8125, 1.0, 0.3438, 1.0, 0.4375, 1.0, 0.4375, 1.0, 0.3438, 1.0, 0.125, 1.0, 0.1562, 1.0, 0.1562, 1.0, 0.125, 1.0, 0.6875, 1.0, 0.7188, 1.0, 0.7188, 1.0, 0.6875, 1.0, 0.4688, 1.0, 0.5312, 1.0, 0.5312, 1.0, 0.4688, 1.0, 0.0, 1.0, 0.03125, 1.0, 0.03125, 1.0, 0.0, 1.0, 0.6562, 1.0, 0.6875, 1.0, 0.6875, 1.0, 0.6562, 1.0, 0.5625, 1.0, 0.6562, 1.0, 0.6562, 1.0, 0.5625, 1.0, 0.5312, 1.0, 0.5625, 1.0, 0.5625, 1.0, 0.5312, 1.0, 0.5625, 1.0, 0.6562, 1.0, 0.6562, 1.0, 0.5625, 1.0, 0.5312, 1.0, 0.5625, 1.0, 0.5625, 1.0, 0.5312, 1.0, 0.7188, 1.0, 0.8125, 1.0, 0.8125, 1.0, 0.7188, 1.0, 0.4375, 1.0, 0.4688, 1.0, 0.4688, 1.0, 0.4375, 1.0, 0.875, 1.0, 0.9688, 1.0, 0.9688, 1.0, 0.875, 1.0, 0.3125, 1.0, 0.3438, 1.0, 0.3438, 1.0, 0.3125, 1.0, 0.9688, 1.0, 1.0, 1.0, 1.0, 1.0, 0.9688, 1.0, 0.03125, 1.0, 0.125, 1.0, 0.125, 1.0, 0.03125, 1.0, 0.2812, 1.0, 0.3125, 1.0, 0.3125, 1.0, 0.2812, 1.0, 0.8438, 1.0, 0.875, 1.0, 0.875, 1.0, 0.8438, 1.0, 0.1875, 1.0, 0.2812, 1.0, 0.2812, 1.0, 0.1875, 1.0, 0.1562, 1.0, 0.1875, 1.0, 0.1875, 1.0, 0.1562, 1.0, 0.8125, 1.0, 0.8438, 1.0, 0.8438, 1.0, 0.8125, 1.0, 0.3438, 1.0, 0.4375, 1.0, 0.4375, 1.0, 0.3438, 1.0, 0.125, 1.0, 0.1562, 1.0, 0.1562, 1.0, 0.125, 1.0, 0.6875, 1.0, 0.7188, 1.0, 0.7188, 1.0, 0.6875, 1.0, 0.4688, 1.0, 0.5312, 1.0, 0.5312, 1.0, 0.4688, 1.0, 0.0, 1.0, 0.03125, 1.0, 0.03125, 1.0, 0.0, 1.0, 0.6562, 1.0, 0.6875, 1.0, 0.6875, 1.0, 0.6562, 1.0, 0.4688, 1.0, 0.5312, 1.0, 0.5312, 1.0, 0.4688, 1.0, 0.0, 1.0, 0.03125, 1.0, 0.03125, 1.0, 0.0, 1.0, 0.6562, 1.0, 0.6875, 1.0, 0.6875, 1.0, 0.6562, 1.0, 0.5625, 1.0, 0.6562, 1.0, 0.6562, 1.0, 0.5625, 1.0, 0.5312, 1.0, 0.5625, 1.0, 0.5625, 1.0, 0.5312, 1.0, 0.7188, 1.0, 0.8125, 1.0, 0.8125, 1.0, 0.7188, 1.0, 0.4375, 1.0, 0.4688, 1.0, 0.4688, 1.0, 0.4375, 1.0, 0.875, 1.0, 0.9688, 1.0, 0.9688, 1.0, 0.875, 1.0, 0.3125, 1.0, 0.3438, 1.0, 0.3438, 1.0, 0.3125, 1.0, 0.9688, 1.0, 1.0, 1.0, 1.0, 1.0, 0.9688, 1.0, 0.03125, 1.0, 0.125, 1.0, 0.125, 1.0, 0.03125, 1.0, 0.2812, 1.0, 0.3125, 1.0, 0.3125, 1.0, 0.2812, 1.0, 0.8438, 1.0, 0.875, 1.0, 0.875, 1.0, 0.8438, 1.0, 0.1875, 1.0, 0.2812, 1.0, 0.2812, 1.0, 0.1875, 1.0, 0.1562, 1.0, 0.1875, 1.0, 0.1875, 1.0, 0.1562, 1.0, 0.8125, 1.0, 0.8438, 1.0, 0.8438, 1.0, 0.8125, 1.0, 0.3438, 1.0, 0.4375, 1.0, 0.4375, 1.0, 0.3438, 1.0, 0.125, 1.0, 0.1562, 1.0, 0.1562, 1.0, 0.125, 1.0, 0.6875, 1.0, 0.7188, 1.0, 0.7188, 1.0, 0.6875, 1.0, 0.3125, 1.0, 0.3438, 1.0, 0.3438, 1.0, 0.3125, 1.0, 0.9688, 1.0, 1.0, 1.0, 1.0, 1.0, 0.9688, 1.0, 0.03125, 1.0, 0.125, 1.0, 0.125, 1.0, 0.03125, 1.0, 0.2812, 1.0, 0.3125, 1.0, 0.3125, 1.0, 0.2812, 1.0, 0.8438, 1.0, 0.875, 1.0, 0.875, 1.0, 0.8438, 1.0, 0.1875, 1.0, 0.2812, 1.0, 0.2812, 1.0, 0.1875, 1.0, 0.1562, 1.0, 0.1875, 1.0, 0.1875, 1.0, 0.1562, 1.0, 0.8125, 1.0, 0.8438, 1.0, 0.8438, 1.0, 0.8125, 1.0, 0.3438, 1.0, 0.4375, 1.0, 0.4375, 1.0, 0.3438, 1.0, 0.125, 1.0, 0.1562, 1.0, 0.1562, 1.0, 0.125, 1.0, 0.6875, 1.0, 0.7188, 1.0, 0.7188, 1.0, 0.6875, 1.0, 0.4688, 1.0, 0.5312, 1.0, 0.5312, 1.0, 0.4688, 1.0, 0.0, 1.0, 0.03125, 1.0, 0.03125, 1.0, 0.0, 1.0, 0.6562, 1.0, 0.6875, 1.0, 0.6875, 1.0, 0.6562, 1.0, 0.5625, 1.0, 0.6562, 1.0, 0.6562, 1.0, 0.5625, 1.0, 0.5312, 1.0, 0.5625, 1.0, 0.5625, 1.0, 0.5312, 1.0, 0.7188, 1.0, 0.8125, 1.0, 0.8125, 1.0, 0.7188, 1.0, 0.4375, 1.0, 0.4688, 1.0, 0.4688, 1.0, 0.4375, 1.0, 0.875, 1.0, 0.9688, 1.0, 0.9688, 1.0, 0.875, 1.0])
me_cylinder_001.materials.append(mat_material_003)
me_cylinder_001.materials.append(mat_material_004)
me_cylinder_001.update()
me_cylinder_002 = bpy.data.meshes.new('Cylinder.002')
me_cylinder_002.from_pydata([(0.0, 1.0, -1.0), (0.0, 1.0, 1.0), (0.1951, 0.9808, -1.0), (0.1951, 0.9808, 1.0), (0.7071, 0.7071, -1.0), (0.7071, 0.7071, 1.0), (0.8315, 0.5556, -1.0), (0.8315, 0.5556, 1.0), (0.9239, 0.3827, -1.0), (0.9239, 0.3827, 1.0), (0.9808, -0.1951, -1.0), (0.9808, -0.1951, 1.0), (0.9239, -0.3827, -1.0), (0.9239, -0.3827, 1.0), (0.8315, -0.5556, -1.0), (0.8315, -0.5556, 1.0), (0.3827, -0.9239, -1.0), (0.3827, -0.9239, 1.0), (0.1951, -0.9808, -1.0), (0.1951, -0.9808, 1.0), (-0.1951, -0.9808, -1.0), (-0.1951, -0.9808, 1.0), (-0.3827, -0.9239, -1.0), (-0.3827, -0.9239, 1.0), (-0.8315, -0.5556, -1.0), (-0.8315, -0.5556, 1.0), (-0.9239, -0.3827, -1.0), (-0.9239, -0.3827, 1.0), (-0.9808, -0.1951, -1.0), (-0.9808, -0.1951, 1.0), (-0.9239, 0.3827, -1.0), (-0.9239, 0.3827, 1.0), (-0.8315, 0.5556, -1.0), (-0.8315, 0.5556, 1.0), (-0.7071, 0.7071, -1.0), (-0.7071, 0.7071, 1.0), (-0.1951, 0.9808, -1.0), (-0.1951, 0.9808, 1.0), (0.4626, -0.8971, -0.9371), (0.8142, -0.6086, 0.9371), (0.8142, -0.6086, -0.9371), (0.4626, -0.8971, 0.9371), (1.001, -0.1414, -0.9461), (0.9545, 0.329, 0.9461), (0.9545, 0.329, -0.9461), (1.001, -0.1414, 0.9461), (0.6686, 0.7515, -0.9424), (0.2582, 0.9709, 0.9424), (0.2582, 0.9709, -0.9424), (0.6686, 0.7515, 0.9424), (-0.2422, 0.9816, -0.9588), (-0.679, 0.7481, 0.956), (-0.679, 0.7481, -0.9588), (-0.2422, 0.9816, 0.956), (-0.966, 0.3463, -0.9563), (-1.014, -0.1444, 0.9563), (-1.014, -0.1444, -0.9563), (-0.966, 0.3463, 0.9563), (-0.8183, -0.6088, -0.9498), (-0.4471, -0.9135, 0.9498), (-0.4471, -0.9135, -0.9498), (-0.8183, -0.6088, 0.9498), (-0.1634, -0.998, -0.9611), (0.1634, -0.998, 0.9611), (0.1634, -0.998, -0.9611), (-0.1634, -0.998, 0.9611), (-0.007709, 0.9944, 1.229), (0.1874, 0.9752, 1.229), (0.6994, 0.7015, 1.229), (0.8238, 0.55, 1.229), (0.9162, 0.3771, 1.229), (0.9731, -0.2006, 1.229), (0.9162, -0.3882, 1.229), (0.8238, -0.5611, 1.229), (0.375, -0.9294, 1.229), (0.1874, -0.9863, 1.229), (-0.2028, -0.9863, 1.229), (-0.3904, -0.9294, 1.229), (-0.8392, -0.5611, 1.229), (-0.9316, -0.3882, 1.229), (-0.9885, -0.2006, 1.229), (-0.9316, 0.3771, 1.229), (-0.8392, 0.55, 1.229), (-0.7148, 0.7015, 1.229), (-0.2028, 0.9752, 1.229), (-0.007709, 1.149, 1.229), (0.2179, 1.127, 1.229), (0.8101, 0.8108, 1.229), (0.9539, 0.6355, 1.229), (1.061, 0.4356, 1.229), (1.127, -0.2326, 1.229), (1.061, -0.4496, 1.229), (0.9539, -0.6495, 1.229), (0.4349, -1.075, 1.229), (0.2179, -1.141, 1.229), (-0.2333, -1.141, 1.229), (-0.4503, -1.075, 1.229), (-0.9693, -0.6495, 1.229), (-1.076, -0.4496, 1.229), (-1.142, -0.2326, 1.229), (-1.076, 0.4356, 1.229), (-0.9693, 0.6355, 1.229), (-0.8255, 0.8108, 1.229), (-0.2333, 1.127, 1.229), (-0.007709, 1.149, 1.229), (0.2179, 1.127, 1.229), (0.8101, 0.8108, 1.229), (0.9539, 0.6355, 1.229), (1.061, 0.4356, 1.229), (1.127, -0.2326, 1.229), (1.061, -0.4496, 1.229), (0.9539, -0.6495, 1.229), (0.4349, -1.075, 1.229), (0.2179, -1.141, 1.229), (-0.2333, -1.141, 1.229), (-0.4503, -1.075, 1.229), (-0.9693, -0.6495, 1.229), (-1.076, -0.4496, 1.229), (-1.142, -0.2326, 1.229), (-1.076, 0.4356, 1.229), (-0.9693, 0.6355, 1.229), (-0.8255, 0.8108, 1.229), (-0.2333, 1.127, 1.229), (-0.009618, 1.14, 1.608), (0.216, 1.117, 1.608), (0.8081, 0.8008, 1.608), (0.952, 0.6256, 1.608), (1.059, 0.4256, 1.608), (1.125, -0.2426, 1.608), (1.059, -0.4595, 1.608), (0.952, -0.6594, 1.608), (0.433, -1.085, 1.608), (0.216, -1.151, 1.608), (-0.2352, -1.151, 1.608), (-0.4522, -1.085, 1.608), (-0.9712, -0.6594, 1.608), (-1.078, -0.4595, 1.608), (-1.144, -0.2426, 1.608), (-1.078, 0.4256, 1.608), (-0.9712, 0.6256, 1.608), (-0.8274, 0.8008, 1.608), (-0.2352, 1.117, 1.608), (-0.003236, 0.9403, 1.614), (0.1825, 0.922, 1.614), (0.6699, 0.6614, 1.614), (0.7883, 0.5172, 1.614), (0.8763, 0.3526, 1.614), (0.9305, -0.1975, 1.614), (0.8763, -0.3761, 1.614), (0.7883, -0.5406, 1.614), (0.3611, -0.8913, 1.614), (0.1825, -0.9455, 1.614), (-0.189, -0.9455, 1.614), (-0.3676, -0.8913, 1.614), (-0.7948, -0.5406, 1.614), (-0.8828, -0.3761, 1.614), (-0.937, -0.1975, 1.614), (-0.8828, 0.3526, 1.614), (-0.7948, 0.5172, 1.614), (-0.6764, 0.6614, 1.614), (-0.189, 0.922, 1.614)], [], [(0, 1, 3, 2), (48, 47, 49, 46), (4, 5, 7, 6), (6, 7, 9, 8), (44, 43, 45, 42), (10, 11, 13, 12), (12, 13, 15, 14), (40, 39, 41, 38), (16, 17, 19, 18), (64, 63, 65, 62), (20, 21, 23, 22), (60, 59, 61, 58), (24, 25, 27, 26), (26, 27, 29, 28), (56, 55, 57, 54), (30, 31, 33, 32), (32, 33, 35, 34), (52, 51, 53, 50), (36, 37, 1, 0), (39, 40, 14, 15), (40, 38, 16, 14), (41, 39, 15, 17), (38, 41, 17, 16), (43, 44, 8, 9), (44, 42, 10, 8), (45, 43, 9, 11), (42, 45, 11, 10), (47, 48, 2, 3), (48, 46, 4, 2), (49, 47, 3, 5), (46, 49, 5, 4), (51, 52, 34, 35), (52, 50, 36, 34), (53, 51, 35, 37), (50, 53, 37, 36), (55, 56, 28, 29), (56, 54, 30, 28), (57, 55, 29, 31), (54, 57, 31, 30), (59, 60, 22, 23), (60, 58, 24, 22), (61, 59, 23, 25), (58, 61, 25, 24), (63, 64, 18, 19), (64, 62, 20, 18), (65, 63, 19, 21), (62, 65, 21, 20), (17, 15, 73, 74), (11, 9, 70, 71), (7, 5, 68, 69), (5, 3, 67, 68), (3, 1, 66, 67), (27, 25, 78, 79), (37, 35, 83, 84), (31, 29, 80, 81), (13, 11, 71, 72), (23, 21, 76, 77), (33, 31, 81, 82), (25, 23, 77, 78), (21, 19, 75, 76), (9, 7, 69, 70), (19, 17, 74, 75), (29, 27, 79, 80), (1, 37, 84, 66), (15, 13, 72, 73), (35, 33, 82, 83), (71, 70, 89, 90), (77, 76, 95, 96), (68, 67, 86, 87), (79, 78, 97, 98), (67, 66, 85, 86), (84, 83, 102, 103), (80, 79, 98, 99), (69, 68, 87, 88), (81, 80, 99, 100), (82, 81, 100, 101), (70, 69, 88, 89), (78, 77, 96, 97), (83, 82, 101, 102), (72, 71, 90, 91), (76, 75, 94, 95), (66, 84, 103, 85), (73, 72, 91, 92), (74, 73, 92, 93), (75, 74, 93, 94), (93, 92, 111, 112), (94, 93, 112, 113), (90, 89, 108, 109), (96, 95, 114, 115), (87, 86, 105, 106), (98, 97, 116, 117), (86, 85, 104, 105), (103, 102, 121, 122), (99, 98, 117, 118), (88, 87, 106, 107), (100, 99, 118, 119), (101, 100, 119, 120), (89, 88, 107, 108), (97, 96, 115, 116), (102, 101, 120, 121), (91, 90, 109, 110), (95, 94, 113, 114), (85, 103, 122, 104), (92, 91, 110, 111), (114, 113, 132, 133), (104, 122, 141, 123), (111, 110, 129, 130), (112, 111, 130, 131), (113, 112, 131, 132), (109, 108, 127, 128), (115, 114, 133, 134), (106, 105, 124, 125), (117, 116, 135, 136), (105, 104, 123, 124), (122, 121, 140, 141), (118, 117, 136, 137), (107, 106, 125, 126), (119, 118, 137, 138), (120, 119, 138, 139), (108, 107, 126, 127), (116, 115, 134, 135), (121, 120, 139, 140), (110, 109, 128, 129), (136, 135, 154, 155), (124, 123, 142, 143), (141, 140, 159, 160), (137, 136, 155, 156), (126, 125, 144, 145), (138, 137, 156, 157), (139, 138, 157, 158), (127, 126, 145, 146), (135, 134, 153, 154), (140, 139, 158, 159), (129, 128, 147, 148), (133, 132, 151, 152), (123, 141, 160, 142), (130, 129, 148, 149), (131, 130, 149, 150), (132, 131, 150, 151), (128, 127, 146, 147), (134, 133, 152, 153), (125, 124, 143, 144)])
me_cylinder_002.polygons.foreach_set('material_index', [0, 1, 0, 0, 1, 0, 0, 1, 0, 1, 0, 1, 0, 0, 1, 0, 0, 1, 0, 0, 0, 0, 0, 0, 0, 0, 0, 0, 0, 0, 0, 0, 0, 0, 0, 0, 0, 0, 0, 0, 0, 0, 0, 0, 0, 0, 0, 0, 0, 0, 0, 0, 0, 0, 0, 0, 0, 0, 0, 0, 0, 0, 0, 0, 0, 0, 0, 0, 0, 0, 0, 0, 0, 0, 0, 0, 0, 0, 0, 0, 0, 0, 0, 0, 0, 0, 0, 0, 0, 0, 0, 0, 0, 0, 0, 0, 0, 0, 0, 0, 0, 0, 0, 0, 0, 0, 0, 0, 0, 0, 0, 0, 0, 0, 0, 0, 0, 0, 0, 0, 0, 0, 0, 0, 0, 0, 0, 0, 0, 0, 0, 0, 0, 0, 0, 0, 0, 0, 0, 0, 0, 0])
_uv = me_cylinder_002.uv_layers.new(name='UVMap')
_uv.uv.foreach_set('vector', [1.0, 0.5, 1.0, 1.0, 0.9688, 1.0, 0.9688, 0.5, 0.9595, 0.5144, 0.9595, 0.9856, 0.8843, 0.9856, 0.8843, 0.5144, 0.875, 0.5, 0.875, 1.0, 0.8438, 1.0, 0.8438, 0.5, 0.8438, 0.5, 0.8438, 1.0, 0.8125, 1.0, 0.8125, 0.5, 0.8038, 0.5135, 0.8038, 0.9865, 0.7275, 0.9865, 0.7275, 0.5135, 0.7188, 0.5, 0.7188, 1.0, 0.6875, 1.0, 0.6875, 0.5, 0.6875, 0.5, 0.6875, 1.0, 0.6562, 1.0, 0.6562, 0.5, 0.6461, 0.5157, 0.6461, 0.9843, 0.5727, 0.9843, 0.5727, 0.5157, 0.5625, 0.5, 0.5625, 1.0, 0.5312, 1.0, 0.5312, 0.5, 0.525, 0.5097, 0.525, 0.9903, 0.475, 0.9903, 0.475, 0.5097, 0.4688, 0.5, 0.4688, 1.0, 0.4375, 1.0, 0.4375, 0.5, 0.4294, 0.5125, 0.4294, 0.9875, 0.3519, 0.9875, 0.3519, 0.5125, 0.3438, 0.5, 0.3438, 1.0, 0.3125, 1.0, 0.3125, 0.5, 0.3125, 0.5, 0.3125, 1.0, 0.2812, 1.0, 0.2812, 0.5, 0.2742, 0.5109, 0.2742, 0.9891, 0.1946, 0.9891, 0.1946, 0.5109, 0.1875, 0.5, 0.1875, 1.0, 0.1562, 1.0, 0.1562, 0.5, 0.1562, 0.5, 0.1562, 1.0, 0.125, 1.0, 0.125, 0.5, 0.1181, 0.5107, 0.1181, 0.9893, 0.03813, 0.9893, 0.03813, 0.5107, 0.03125, 0.5, 0.03125, 1.0, 0.0, 1.0, 0.0, 0.5, 0.6461, 0.9843, 0.6461, 0.5157, 0.6562, 0.5, 0.6562, 1.0, 0.6461, 0.5157, 0.5727, 0.5157, 0.5625, 0.5, 0.6562, 0.5, 0.5727, 0.9843, 0.6461, 0.9843, 0.6562, 1.0, 0.5625, 1.0, 0.5727, 0.5157, 0.5727, 0.9843, 0.5625, 1.0, 0.5625, 0.5, 0.8038, 0.9865, 0.8038, 0.5135, 0.8125, 0.5, 0.8125, 1.0, 0.8038, 0.5135, 0.7275, 0.5135, 0.7188, 0.5, 0.8125, 0.5, 0.7275, 0.9865, 0.8038, 0.9865, 0.8125, 1.0, 0.7188, 1.0, 0.7275, 0.5135, 0.7275, 0.9865, 0.7188, 1.0, 0.7188, 0.5, 0.9595, 0.9856, 0.9595, 0.5144, 0.9688, 0.5, 0.9688, 1.0, 0.9595, 0.5144, 0.8843, 0.5144, 0.875, 0.5, 0.9688, 0.5, 0.8843, 0.9856, 0.9595, 0.9856, 0.9688, 1.0, 0.875, 1.0, 0.8843, 0.5144, 0.8843, 0.9856, 0.875, 1.0, 0.875, 0.5, 0.1181, 0.9893, 0.1181, 0.5107, 0.125, 0.5, 0.125, 1.0, 0.1181, 0.5107, 0.03813, 0.5107, 0.03125, 0.5, 0.125, 0.5, 0.03813, 0.9893, 0.1181, 0.9893, 0.125, 1.0, 0.03125, 1.0, 0.03813, 0.5107, 0.03813, 0.9893, 0.03125, 1.0, 0.03125, 0.5, 0.2742, 0.9891, 0.2742, 0.5109, 0.2812, 0.5, 0.2812, 1.0, 0.2742, 0.5109, 0.1946, 0.5109, 0.1875, 0.5, 0.2812, 0.5, 0.1946, 0.9891, 0.2742, 0.9891, 0.2812, 1.0, 0.1875, 1.0, 0.1946, 0.5109, 0.1946, 0.9891, 0.1875, 1.0, 0.1875, 0.5, 0.4294, 0.9875, 0.4294, 0.5125, 0.4375, 0.5, 0.4375, 1.0, 0.4294, 0.5125, 0.3519, 0.5125, 0.3438, 0.5, 0.4375, 0.5, 0.3519, 0.9875, 0.4294, 0.9875, 0.4375, 1.0, 0.3438, 1.0, 0.3519, 0.5125, 0.3519, 0.9875, 0.3438, 1.0, 0.3438, 0.5, 0.525, 0.9903, 0.525, 0.5097, 0.5312, 0.5, 0.5312, 1.0, 0.525, 0.5097, 0.475, 0.5097, 0.4688, 0.5, 0.5312, 0.5, 0.475, 0.9903, 0.525, 0.9903, 0.5312, 1.0, 0.4688, 1.0, 0.475, 0.5097, 0.475, 0.9903, 0.4688, 1.0, 0.4688, 0.5, 0.5625, 1.0, 0.6562, 1.0, 0.6562, 1.0, 0.5625, 1.0, 0.7188, 1.0, 0.8125, 1.0, 0.8125, 1.0, 0.7188, 1.0, 0.8438, 1.0, 0.875, 1.0, 0.875, 1.0, 0.8438, 1.0, 0.875, 1.0, 0.9688, 1.0, 0.9688, 1.0, 0.875, 1.0, 0.9688, 1.0, 1.0, 1.0, 1.0, 1.0, 0.9688, 1.0, 0.3125, 1.0, 0.3438, 1.0, 0.3438, 1.0, 0.3125, 1.0, 0.03125, 1.0, 0.125, 1.0, 0.125, 1.0, 0.03125, 1.0, 0.1875, 1.0, 0.2812, 1.0, 0.2812, 1.0, 0.1875, 1.0, 0.6875, 1.0, 0.7188, 1.0, 0.7188, 1.0, 0.6875, 1.0, 0.4375, 1.0, 0.4688, 1.0, 0.4688, 1.0, 0.4375, 1.0, 0.1562, 1.0, 0.1875, 1.0, 0.1875, 1.0, 0.1562, 1.0, 0.3438, 1.0, 0.4375, 1.0, 0.4375, 1.0, 0.3438, 1.0, 0.4688, 1.0, 0.5312, 1.0, 0.5312, 1.0, 0.4688, 1.0, 0.8125, 1.0, 0.8438, 1.0, 0.8438, 1.0, 0.8125, 1.0, 0.5312, 1.0, 0.5625, 1.0, 0.5625, 1.0, 0.5312, 1.0, 0.2812, 1.0, 0.3125, 1.0, 0.3125, 1.0, 0.2812, 1.0, 0.0, 1.0, 0.03125, 1.0, 0.03125, 1.0, 0.0, 1.0, 0.6562, 1.0, 0.6875, 1.0, 0.6875, 1.0, 0.6562, 1.0, 0.125, 1.0, 0.1562, 1.0, 0.1562, 1.0, 0.125, 1.0, 0.7188, 1.0, 0.8125, 1.0, 0.8125, 1.0, 0.7188, 1.0, 0.4375, 1.0, 0.4688, 1.0, 0.4688, 1.0, 0.4375, 1.0, 0.875, 1.0, 0.9688, 1.0, 0.9688, 1.0, 0.875, 1.0, 0.3125, 1.0, 0.3438, 1.0, 0.3438, 1.0, 0.3125, 1.0, 0.9688, 1.0, 1.0, 1.0, 1.0, 1.0, 0.9688, 1.0, 0.03125, 1.0, 0.125, 1.0, 0.125, 1.0, 0.03125, 1.0, 0.2812, 1.0, 0.3125, 1.0, 0.3125, 1.0, 0.2812, 1.0, 0.8438, 1.0, 0.875, 1.0, 0.875, 1.0, 0.8438, 1.0, 0.1875, 1.0, 0.2812, 1.0, 0.2812, 1.0, 0.1875, 1.0, 0.1562, 1.0, 0.1875, 1.0, 0.1875, 1.0, 0.1562, 1.0, 0.8125, 1.0, 0.8438, 1.0, 0.8438, 1.0, 0.8125, 1.0, 0.3438, 1.0, 0.4375, 1.0, 0.4375, 1.0, 0.3438, 1.0, 0.125, 1.0, 0.1562, 1.0, 0.1562, 1.0, 0.125, 1.0, 0.6875, 1.0, 0.7188, 1.0, 0.7188, 1.0, 0.6875, 1.0, 0.4688, 1.0, 0.5312, 1.0, 0.5312, 1.0, 0.4688, 1.0, 0.0, 1.0, 0.03125, 1.0, 0.03125, 1.0, 0.0, 1.0, 0.6562, 1.0, 0.6875, 1.0, 0.6875, 1.0, 0.6562, 1.0, 0.5625, 1.0, 0.6562, 1.0, 0.6562, 1.0, 0.5625, 1.0, 0.5312, 1.0, 0.5625, 1.0, 0.5625, 1.0, 0.5312, 1.0, 0.5625, 1.0, 0.6562, 1.0, 0.6562, 1.0, 0.5625, 1.0, 0.5312, 1.0, 0.5625, 1.0, 0.5625, 1.0, 0.5312, 1.0, 0.7188, 1.0, 0.8125, 1.0, 0.8125, 1.0, 0.7188, 1.0, 0.4375, 1.0, 0.4688, 1.0, 0.4688, 1.0, 0.4375, 1.0, 0.875, 1.0, 0.9688, 1.0, 0.9688, 1.0, 0.875, 1.0, 0.3125, 1.0, 0.3438, 1.0, 0.3438, 1.0, 0.3125, 1.0, 0.9688, 1.0, 1.0, 1.0, 1.0, 1.0, 0.9688, 1.0, 0.03125, 1.0, 0.125, 1.0, 0.125, 1.0, 0.03125, 1.0, 0.2812, 1.0, 0.3125, 1.0, 0.3125, 1.0, 0.2812, 1.0, 0.8438, 1.0, 0.875, 1.0, 0.875, 1.0, 0.8438, 1.0, 0.1875, 1.0, 0.2812, 1.0, 0.2812, 1.0, 0.1875, 1.0, 0.1562, 1.0, 0.1875, 1.0, 0.1875, 1.0, 0.1562, 1.0, 0.8125, 1.0, 0.8438, 1.0, 0.8438, 1.0, 0.8125, 1.0, 0.3438, 1.0, 0.4375, 1.0, 0.4375, 1.0, 0.3438, 1.0, 0.125, 1.0, 0.1562, 1.0, 0.1562, 1.0, 0.125, 1.0, 0.6875, 1.0, 0.7188, 1.0, 0.7188, 1.0, 0.6875, 1.0, 0.4688, 1.0, 0.5312, 1.0, 0.5312, 1.0, 0.4688, 1.0, 0.0, 1.0, 0.03125, 1.0, 0.03125, 1.0, 0.0, 1.0, 0.6562, 1.0, 0.6875, 1.0, 0.6875, 1.0, 0.6562, 1.0, 0.4688, 1.0, 0.5312, 1.0, 0.5312, 1.0, 0.4688, 1.0, 0.0, 1.0, 0.03125, 1.0, 0.03125, 1.0, 0.0, 1.0, 0.6562, 1.0, 0.6875, 1.0, 0.6875, 1.0, 0.6562, 1.0, 0.5625, 1.0, 0.6562, 1.0, 0.6562, 1.0, 0.5625, 1.0, 0.5312, 1.0, 0.5625, 1.0, 0.5625, 1.0, 0.5312, 1.0, 0.7188, 1.0, 0.8125, 1.0, 0.8125, 1.0, 0.7188, 1.0, 0.4375, 1.0, 0.4688, 1.0, 0.4688, 1.0, 0.4375, 1.0, 0.875, 1.0, 0.9688, 1.0, 0.9688, 1.0, 0.875, 1.0, 0.3125, 1.0, 0.3438, 1.0, 0.3438, 1.0, 0.3125, 1.0, 0.9688, 1.0, 1.0, 1.0, 1.0, 1.0, 0.9688, 1.0, 0.03125, 1.0, 0.125, 1.0, 0.125, 1.0, 0.03125, 1.0, 0.2812, 1.0, 0.3125, 1.0, 0.3125, 1.0, 0.2812, 1.0, 0.8438, 1.0, 0.875, 1.0, 0.875, 1.0, 0.8438, 1.0, 0.1875, 1.0, 0.2812, 1.0, 0.2812, 1.0, 0.1875, 1.0, 0.1562, 1.0, 0.1875, 1.0, 0.1875, 1.0, 0.1562, 1.0, 0.8125, 1.0, 0.8438, 1.0, 0.8438, 1.0, 0.8125, 1.0, 0.3438, 1.0, 0.4375, 1.0, 0.4375, 1.0, 0.3438, 1.0, 0.125, 1.0, 0.1562, 1.0, 0.1562, 1.0, 0.125, 1.0, 0.6875, 1.0, 0.7188, 1.0, 0.7188, 1.0, 0.6875, 1.0, 0.3125, 1.0, 0.3438, 1.0, 0.3438, 1.0, 0.3125, 1.0, 0.9688, 1.0, 1.0, 1.0, 1.0, 1.0, 0.9688, 1.0, 0.03125, 1.0, 0.125, 1.0, 0.125, 1.0, 0.03125, 1.0, 0.2812, 1.0, 0.3125, 1.0, 0.3125, 1.0, 0.2812, 1.0, 0.8438, 1.0, 0.875, 1.0, 0.875, 1.0, 0.8438, 1.0, 0.1875, 1.0, 0.2812, 1.0, 0.2812, 1.0, 0.1875, 1.0, 0.1562, 1.0, 0.1875, 1.0, 0.1875, 1.0, 0.1562, 1.0, 0.8125, 1.0, 0.8438, 1.0, 0.8438, 1.0, 0.8125, 1.0, 0.3438, 1.0, 0.4375, 1.0, 0.4375, 1.0, 0.3438, 1.0, 0.125, 1.0, 0.1562, 1.0, 0.1562, 1.0, 0.125, 1.0, 0.6875, 1.0, 0.7188, 1.0, 0.7188, 1.0, 0.6875, 1.0, 0.4688, 1.0, 0.5312, 1.0, 0.5312, 1.0, 0.4688, 1.0, 0.0, 1.0, 0.03125, 1.0, 0.03125, 1.0, 0.0, 1.0, 0.6562, 1.0, 0.6875, 1.0, 0.6875, 1.0, 0.6562, 1.0, 0.5625, 1.0, 0.6562, 1.0, 0.6562, 1.0, 0.5625, 1.0, 0.5312, 1.0, 0.5625, 1.0, 0.5625, 1.0, 0.5312, 1.0, 0.7188, 1.0, 0.8125, 1.0, 0.8125, 1.0, 0.7188, 1.0, 0.4375, 1.0, 0.4688, 1.0, 0.4688, 1.0, 0.4375, 1.0, 0.875, 1.0, 0.9688, 1.0, 0.9688, 1.0, 0.875, 1.0])
me_cylinder_002.materials.append(mat_material_005)
me_cylinder_002.materials.append(mat_material_006)
me_cylinder_002.update()
me_cylinder_003 = bpy.data.meshes.new('Cylinder.003')
me_cylinder_003.from_pydata([(0.0, 1.0, -1.0), (0.0, 1.0, 1.0), (0.1951, 0.9808, -1.0), (0.1951, 0.9808, 1.0), (0.7071, 0.7071, -1.0), (0.7071, 0.7071, 1.0), (0.8315, 0.5556, -1.0), (0.8315, 0.5556, 1.0), (0.9239, 0.3827, -1.0), (0.9239, 0.3827, 1.0), (0.9808, -0.1951, -1.0), (0.9808, -0.1951, 1.0), (0.9239, -0.3827, -1.0), (0.9239, -0.3827, 1.0), (0.8315, -0.5556, -1.0), (0.8315, -0.5556, 1.0), (0.3827, -0.9239, -1.0), (0.3827, -0.9239, 1.0), (0.1951, -0.9808, -1.0), (0.1951, -0.9808, 1.0), (-0.1951, -0.9808, -1.0), (-0.1951, -0.9808, 1.0), (-0.3827, -0.9239, -1.0), (-0.3827, -0.9239, 1.0), (-0.8315, -0.5556, -1.0), (-0.8315, -0.5556, 1.0), (-0.9239, -0.3827, -1.0), (-0.9239, -0.3827, 1.0), (-0.9808, -0.1951, -1.0), (-0.9808, -0.1951, 1.0), (-0.9239, 0.3827, -1.0), (-0.9239, 0.3827, 1.0), (-0.8315, 0.5556, -1.0), (-0.8315, 0.5556, 1.0), (-0.7071, 0.7071, -1.0), (-0.7071, 0.7071, 1.0), (-0.1951, 0.9808, -1.0), (-0.1951, 0.9808, 1.0), (0.4626, -0.8971, -0.9371), (0.8142, -0.6086, 0.9371), (0.8142, -0.6086, -0.9371), (0.4626, -0.8971, 0.9371), (1.001, -0.1414, -0.9461), (0.9545, 0.329, 0.9461), (0.9545, 0.329, -0.9461), (1.001, -0.1414, 0.9461), (0.6686, 0.7515, -0.9424), (0.2582, 0.9709, 0.9424), (0.2582, 0.9709, -0.9424), (0.6686, 0.7515, 0.9424), (-0.2422, 0.9816, -0.9588), (-0.679, 0.7481, 0.956), (-0.679, 0.7481, -0.9588), (-0.2422, 0.9816, 0.956), (-0.966, 0.3463, -0.9563), (-1.014, -0.1444, 0.9563), (-1.014, -0.1444, -0.9563), (-0.966, 0.3463, 0.9563), (-0.8183, -0.6088, -0.9498), (-0.4471, -0.9135, 0.9498), (-0.4471, -0.9135, -0.9498), (-0.8183, -0.6088, 0.9498), (-0.1634, -0.998, -0.9611), (0.1634, -0.998, 0.9611), (0.1634, -0.998, -0.9611), (-0.1634, -0.998, 0.9611), (-0.007709, 0.9944, 1.229), (0.1874, 0.9752, 1.229), (0.6994, 0.7015, 1.229), (0.8238, 0.55, 1.229), (0.9162, 0.3771, 1.229), (0.9731, -0.2006, 1.229), (0.9162, -0.3882, 1.229), (0.8238, -0.5611, 1.229), (0.375, -0.9294, 1.229), (0.1874, -0.9863, 1.229), (-0.2028, -0.9863, 1.229), (-0.3904, -0.9294, 1.229), (-0.8392, -0.5611, 1.229), (-0.9316, -0.3882, 1.229), (-0.9885, -0.2006, 1.229), (-0.9316, 0.3771, 1.229), (-0.8392, 0.55, 1.229), (-0.7148, 0.7015, 1.229), (-0.2028, 0.9752, 1.229), (-0.007709, 1.149, 1.229), (0.2179, 1.127, 1.229), (0.8101, 0.8108, 1.229), (0.9539, 0.6355, 1.229), (1.061, 0.4356, 1.229), (1.127, -0.2326, 1.229), (1.061, -0.4496, 1.229), (0.9539, -0.6495, 1.229), (0.4349, -1.075, 1.229), (0.2179, -1.141, 1.229), (-0.2333, -1.141, 1.229), (-0.4503, -1.075, 1.229), (-0.9693, -0.6495, 1.229), (-1.076, -0.4496, 1.229), (-1.142, -0.2326, 1.229), (-1.076, 0.4356, 1.229), (-0.9693, 0.6355, 1.229), (-0.8255, 0.8108, 1.229), (-0.2333, 1.127, 1.229), (-0.007709, 1.149, 1.229), (0.2179, 1.127, 1.229), (0.8101, 0.8108, 1.229), (0.9539, 0.6355, 1.229), (1.061, 0.4356, 1.229), (1.127, -0.2326, 1.229), (1.061, -0.4496, 1.229), (0.9539, -0.6495, 1.229), (0.4349, -1.075, 1.229), (0.2179, -1.141, 1.229), (-0.2333, -1.141, 1.229), (-0.4503, -1.075, 1.229), (-0.9693, -0.6495, 1.229), (-1.076, -0.4496, 1.229), (-1.142, -0.2326, 1.229), (-1.076, 0.4356, 1.229), (-0.9693, 0.6355, 1.229), (-0.8255, 0.8108, 1.229), (-0.2333, 1.127, 1.229), (-0.009618, 1.14, 1.608), (0.216, 1.117, 1.608), (0.8081, 0.8008, 1.608), (0.952, 0.6256, 1.608), (1.059, 0.4256, 1.608), (1.125, -0.2426, 1.608), (1.059, -0.4595, 1.608), (0.952, -0.6594, 1.608), (0.433, -1.085, 1.608), (0.216, -1.151, 1.608), (-0.2352, -1.151, 1.608), (-0.4522, -1.085, 1.608), (-0.9712, -0.6594, 1.608), (-1.078, -0.4595, 1.608), (-1.144, -0.2426, 1.608), (-1.078, 0.4256, 1.608), (-0.9712, 0.6256, 1.608), (-0.8274, 0.8008, 1.608), (-0.2352, 1.117, 1.608), (-0.003236, 0.9403, 1.614), (0.1825, 0.922, 1.614), (0.6699, 0.6614, 1.614), (0.7883, 0.5172, 1.614), (0.8763, 0.3526, 1.614), (0.9305, -0.1975, 1.614), (0.8763, -0.3761, 1.614), (0.7883, -0.5406, 1.614), (0.3611, -0.8913, 1.614), (0.1825, -0.9455, 1.614), (-0.189, -0.9455, 1.614), (-0.3676, -0.8913, 1.614), (-0.7948, -0.5406, 1.614), (-0.8828, -0.3761, 1.614), (-0.937, -0.1975, 1.614), (-0.8828, 0.3526, 1.614), (-0.7948, 0.5172, 1.614), (-0.6764, 0.6614, 1.614), (-0.189, 0.922, 1.614)], [], [(0, 1, 3, 2), (48, 47, 49, 46), (4, 5, 7, 6), (6, 7, 9, 8), (44, 43, 45, 42), (10, 11, 13, 12), (12, 13, 15, 14), (40, 39, 41, 38), (16, 17, 19, 18), (64, 63, 65, 62), (20, 21, 23, 22), (60, 59, 61, 58), (24, 25, 27, 26), (26, 27, 29, 28), (56, 55, 57, 54), (30, 31, 33, 32), (32, 33, 35, 34), (52, 51, 53, 50), (36, 37, 1, 0), (39, 40, 14, 15), (40, 38, 16, 14), (41, 39, 15, 17), (38, 41, 17, 16), (43, 44, 8, 9), (44, 42, 10, 8), (45, 43, 9, 11), (42, 45, 11, 10), (47, 48, 2, 3), (48, 46, 4, 2), (49, 47, 3, 5), (46, 49, 5, 4), (51, 52, 34, 35), (52, 50, 36, 34), (53, 51, 35, 37), (50, 53, 37, 36), (55, 56, 28, 29), (56, 54, 30, 28), (57, 55, 29, 31), (54, 57, 31, 30), (59, 60, 22, 23), (60, 58, 24, 22), (61, 59, 23, 25), (58, 61, 25, 24), (63, 64, 18, 19), (64, 62, 20, 18), (65, 63, 19, 21), (62, 65, 21, 20), (17, 15, 73, 74), (11, 9, 70, 71), (7, 5, 68, 69), (5, 3, 67, 68), (3, 1, 66, 67), (27, 25, 78, 79), (37, 35, 83, 84), (31, 29, 80, 81), (13, 11, 71, 72), (23, 21, 76, 77), (33, 31, 81, 82), (25, 23, 77, 78), (21, 19, 75, 76), (9, 7, 69, 70), (19, 17, 74, 75), (29, 27, 79, 80), (1, 37, 84, 66), (15, 13, 72, 73), (35, 33, 82, 83), (71, 70, 89, 90), (77, 76, 95, 96), (68, 67, 86, 87), (79, 78, 97, 98), (67, 66, 85, 86), (84, 83, 102, 103), (80, 79, 98, 99), (69, 68, 87, 88), (81, 80, 99, 100), (82, 81, 100, 101), (70, 69, 88, 89), (78, 77, 96, 97), (83, 82, 101, 102), (72, 71, 90, 91), (76, 75, 94, 95), (66, 84, 103, 85), (73, 72, 91, 92), (74, 73, 92, 93), (75, 74, 93, 94), (93, 92, 111, 112), (94, 93, 112, 113), (90, 89, 108, 109), (96, 95, 114, 115), (87, 86, 105, 106), (98, 97, 116, 117), (86, 85, 104, 105), (103, 102, 121, 122), (99, 98, 117, 118), (88, 87, 106, 107), (100, 99, 118, 119), (101, 100, 119, 120), (89, 88, 107, 108), (97, 96, 115, 116), (102, 101, 120, 121), (91, 90, 109, 110), (95, 94, 113, 114), (85, 103, 122, 104), (92, 91, 110, 111), (114, 113, 132, 133), (104, 122, 141, 123), (111, 110, 129, 130), (112, 111, 130, 131), (113, 112, 131, 132), (109, 108, 127, 128), (115, 114, 133, 134), (106, 105, 124, 125), (117, 116, 135, 136), (105, 104, 123, 124), (122, 121, 140, 141), (118, 117, 136, 137), (107, 106, 125, 126), (119, 118, 137, 138), (120, 119, 138, 139), (108, 107, 126, 127), (116, 115, 134, 135), (121, 120, 139, 140), (110, 109, 128, 129), (136, 135, 154, 155), (124, 123, 142, 143), (141, 140, 159, 160), (137, 136, 155, 156), (126, 125, 144, 145), (138, 137, 156, 157), (139, 138, 157, 158), (127, 126, 145, 146), (135, 134, 153, 154), (140, 139, 158, 159), (129, 128, 147, 148), (133, 132, 151, 152), (123, 141, 160, 142), (130, 129, 148, 149), (131, 130, 149, 150), (132, 131, 150, 151), (128, 127, 146, 147), (134, 133, 152, 153), (125, 124, 143, 144)])
me_cylinder_003.polygons.foreach_set('material_index', [0, 1, 0, 0, 1, 0, 0, 1, 0, 1, 0, 1, 0, 0, 1, 0, 0, 1, 0, 0, 0, 0, 0, 0, 0, 0, 0, 0, 0, 0, 0, 0, 0, 0, 0, 0, 0, 0, 0, 0, 0, 0, 0, 0, 0, 0, 0, 0, 0, 0, 0, 0, 0, 0, 0, 0, 0, 0, 0, 0, 0, 0, 0, 0, 0, 0, 0, 0, 0, 0, 0, 0, 0, 0, 0, 0, 0, 0, 0, 0, 0, 0, 0, 0, 0, 0, 0, 0, 0, 0, 0, 0, 0, 0, 0, 0, 0, 0, 0, 0, 0, 0, 0, 0, 0, 0, 0, 0, 0, 0, 0, 0, 0, 0, 0, 0, 0, 0, 0, 0, 0, 0, 0, 0, 0, 0, 0, 0, 0, 0, 0, 0, 0, 0, 0, 0, 0, 0, 0, 0, 0, 0])
_uv = me_cylinder_003.uv_layers.new(name='UVMap')
_uv.uv.foreach_set('vector', [1.0, 0.5, 1.0, 1.0, 0.9688, 1.0, 0.9688, 0.5, 0.9595, 0.5144, 0.9595, 0.9856, 0.8843, 0.9856, 0.8843, 0.5144, 0.875, 0.5, 0.875, 1.0, 0.8438, 1.0, 0.8438, 0.5, 0.8438, 0.5, 0.8438, 1.0, 0.8125, 1.0, 0.8125, 0.5, 0.8038, 0.5135, 0.8038, 0.9865, 0.7275, 0.9865, 0.7275, 0.5135, 0.7188, 0.5, 0.7188, 1.0, 0.6875, 1.0, 0.6875, 0.5, 0.6875, 0.5, 0.6875, 1.0, 0.6562, 1.0, 0.6562, 0.5, 0.6461, 0.5157, 0.6461, 0.9843, 0.5727, 0.9843, 0.5727, 0.5157, 0.5625, 0.5, 0.5625, 1.0, 0.5312, 1.0, 0.5312, 0.5, 0.525, 0.5097, 0.525, 0.9903, 0.475, 0.9903, 0.475, 0.5097, 0.4688, 0.5, 0.4688, 1.0, 0.4375, 1.0, 0.4375, 0.5, 0.4294, 0.5125, 0.4294, 0.9875, 0.3519, 0.9875, 0.3519, 0.5125, 0.3438, 0.5, 0.3438, 1.0, 0.3125, 1.0, 0.3125, 0.5, 0.3125, 0.5, 0.3125, 1.0, 0.2812, 1.0, 0.2812, 0.5, 0.2742, 0.5109, 0.2742, 0.9891, 0.1946, 0.9891, 0.1946, 0.5109, 0.1875, 0.5, 0.1875, 1.0, 0.1562, 1.0, 0.1562, 0.5, 0.1562, 0.5, 0.1562, 1.0, 0.125, 1.0, 0.125, 0.5, 0.1181, 0.5107, 0.1181, 0.9893, 0.03813, 0.9893, 0.03813, 0.5107, 0.03125, 0.5, 0.03125, 1.0, 0.0, 1.0, 0.0, 0.5, 0.6461, 0.9843, 0.6461, 0.5157, 0.6562, 0.5, 0.6562, 1.0, 0.6461, 0.5157, 0.5727, 0.5157, 0.5625, 0.5, 0.6562, 0.5, 0.5727, 0.9843, 0.6461, 0.9843, 0.6562, 1.0, 0.5625, 1.0, 0.5727, 0.5157, 0.5727, 0.9843, 0.5625, 1.0, 0.5625, 0.5, 0.8038, 0.9865, 0.8038, 0.5135, 0.8125, 0.5, 0.8125, 1.0, 0.8038, 0.5135, 0.7275, 0.5135, 0.7188, 0.5, 0.8125, 0.5, 0.7275, 0.9865, 0.8038, 0.9865, 0.8125, 1.0, 0.7188, 1.0, 0.7275, 0.5135, 0.7275, 0.9865, 0.7188, 1.0, 0.7188, 0.5, 0.9595, 0.9856, 0.9595, 0.5144, 0.9688, 0.5, 0.9688, 1.0, 0.9595, 0.5144, 0.8843, 0.5144, 0.875, 0.5, 0.9688, 0.5, 0.8843, 0.9856, 0.9595, 0.9856, 0.9688, 1.0, 0.875, 1.0, 0.8843, 0.5144, 0.8843, 0.9856, 0.875, 1.0, 0.875, 0.5, 0.1181, 0.9893, 0.1181, 0.5107, 0.125, 0.5, 0.125, 1.0, 0.1181, 0.5107, 0.03813, 0.5107, 0.03125, 0.5, 0.125, 0.5, 0.03813, 0.9893, 0.1181, 0.9893, 0.125, 1.0, 0.03125, 1.0, 0.03813, 0.5107, 0.03813, 0.9893, 0.03125, 1.0, 0.03125, 0.5, 0.2742, 0.9891, 0.2742, 0.5109, 0.2812, 0.5, 0.2812, 1.0, 0.2742, 0.5109, 0.1946, 0.5109, 0.1875, 0.5, 0.2812, 0.5, 0.1946, 0.9891, 0.2742, 0.9891, 0.2812, 1.0, 0.1875, 1.0, 0.1946, 0.5109, 0.1946, 0.9891, 0.1875, 1.0, 0.1875, 0.5, 0.4294, 0.9875, 0.4294, 0.5125, 0.4375, 0.5, 0.4375, 1.0, 0.4294, 0.5125, 0.3519, 0.5125, 0.3438, 0.5, 0.4375, 0.5, 0.3519, 0.9875, 0.4294, 0.9875, 0.4375, 1.0, 0.3438, 1.0, 0.3519, 0.5125, 0.3519, 0.9875, 0.3438, 1.0, 0.3438, 0.5, 0.525, 0.9903, 0.525, 0.5097, 0.5312, 0.5, 0.5312, 1.0, 0.525, 0.5097, 0.475, 0.5097, 0.4688, 0.5, 0.5312, 0.5, 0.475, 0.9903, 0.525, 0.9903, 0.5312, 1.0, 0.4688, 1.0, 0.475, 0.5097, 0.475, 0.9903, 0.4688, 1.0, 0.4688, 0.5, 0.5625, 1.0, 0.6562, 1.0, 0.6562, 1.0, 0.5625, 1.0, 0.7188, 1.0, 0.8125, 1.0, 0.8125, 1.0, 0.7188, 1.0, 0.8438, 1.0, 0.875, 1.0, 0.875, 1.0, 0.8438, 1.0, 0.875, 1.0, 0.9688, 1.0, 0.9688, 1.0, 0.875, 1.0, 0.9688, 1.0, 1.0, 1.0, 1.0, 1.0, 0.9688, 1.0, 0.3125, 1.0, 0.3438, 1.0, 0.3438, 1.0, 0.3125, 1.0, 0.03125, 1.0, 0.125, 1.0, 0.125, 1.0, 0.03125, 1.0, 0.1875, 1.0, 0.2812, 1.0, 0.2812, 1.0, 0.1875, 1.0, 0.6875, 1.0, 0.7188, 1.0, 0.7188, 1.0, 0.6875, 1.0, 0.4375, 1.0, 0.4688, 1.0, 0.4688, 1.0, 0.4375, 1.0, 0.1562, 1.0, 0.1875, 1.0, 0.1875, 1.0, 0.1562, 1.0, 0.3438, 1.0, 0.4375, 1.0, 0.4375, 1.0, 0.3438, 1.0, 0.4688, 1.0, 0.5312, 1.0, 0.5312, 1.0, 0.4688, 1.0, 0.8125, 1.0, 0.8438, 1.0, 0.8438, 1.0, 0.8125, 1.0, 0.5312, 1.0, 0.5625, 1.0, 0.5625, 1.0, 0.5312, 1.0, 0.2812, 1.0, 0.3125, 1.0, 0.3125, 1.0, 0.2812, 1.0, 0.0, 1.0, 0.03125, 1.0, 0.03125, 1.0, 0.0, 1.0, 0.6562, 1.0, 0.6875, 1.0, 0.6875, 1.0, 0.6562, 1.0, 0.125, 1.0, 0.1562, 1.0, 0.1562, 1.0, 0.125, 1.0, 0.7188, 1.0, 0.8125, 1.0, 0.8125, 1.0, 0.7188, 1.0, 0.4375, 1.0, 0.4688, 1.0, 0.4688, 1.0, 0.4375, 1.0, 0.875, 1.0, 0.9688, 1.0, 0.9688, 1.0, 0.875, 1.0, 0.3125, 1.0, 0.3438, 1.0, 0.3438, 1.0, 0.3125, 1.0, 0.9688, 1.0, 1.0, 1.0, 1.0, 1.0, 0.9688, 1.0, 0.03125, 1.0, 0.125, 1.0, 0.125, 1.0, 0.03125, 1.0, 0.2812, 1.0, 0.3125, 1.0, 0.3125, 1.0, 0.2812, 1.0, 0.8438, 1.0, 0.875, 1.0, 0.875, 1.0, 0.8438, 1.0, 0.1875, 1.0, 0.2812, 1.0, 0.2812, 1.0, 0.1875, 1.0, 0.1562, 1.0, 0.1875, 1.0, 0.1875, 1.0, 0.1562, 1.0, 0.8125, 1.0, 0.8438, 1.0, 0.8438, 1.0, 0.8125, 1.0, 0.3438, 1.0, 0.4375, 1.0, 0.4375, 1.0, 0.3438, 1.0, 0.125, 1.0, 0.1562, 1.0, 0.1562, 1.0, 0.125, 1.0, 0.6875, 1.0, 0.7188, 1.0, 0.7188, 1.0, 0.6875, 1.0, 0.4688, 1.0, 0.5312, 1.0, 0.5312, 1.0, 0.4688, 1.0, 0.0, 1.0, 0.03125, 1.0, 0.03125, 1.0, 0.0, 1.0, 0.6562, 1.0, 0.6875, 1.0, 0.6875, 1.0, 0.6562, 1.0, 0.5625, 1.0, 0.6562, 1.0, 0.6562, 1.0, 0.5625, 1.0, 0.5312, 1.0, 0.5625, 1.0, 0.5625, 1.0, 0.5312, 1.0, 0.5625, 1.0, 0.6562, 1.0, 0.6562, 1.0, 0.5625, 1.0, 0.5312, 1.0, 0.5625, 1.0, 0.5625, 1.0, 0.5312, 1.0, 0.7188, 1.0, 0.8125, 1.0, 0.8125, 1.0, 0.7188, 1.0, 0.4375, 1.0, 0.4688, 1.0, 0.4688, 1.0, 0.4375, 1.0, 0.875, 1.0, 0.9688, 1.0, 0.9688, 1.0, 0.875, 1.0, 0.3125, 1.0, 0.3438, 1.0, 0.3438, 1.0, 0.3125, 1.0, 0.9688, 1.0, 1.0, 1.0, 1.0, 1.0, 0.9688, 1.0, 0.03125, 1.0, 0.125, 1.0, 0.125, 1.0, 0.03125, 1.0, 0.2812, 1.0, 0.3125, 1.0, 0.3125, 1.0, 0.2812, 1.0, 0.8438, 1.0, 0.875, 1.0, 0.875, 1.0, 0.8438, 1.0, 0.1875, 1.0, 0.2812, 1.0, 0.2812, 1.0, 0.1875, 1.0, 0.1562, 1.0, 0.1875, 1.0, 0.1875, 1.0, 0.1562, 1.0, 0.8125, 1.0, 0.8438, 1.0, 0.8438, 1.0, 0.8125, 1.0, 0.3438, 1.0, 0.4375, 1.0, 0.4375, 1.0, 0.3438, 1.0, 0.125, 1.0, 0.1562, 1.0, 0.1562, 1.0, 0.125, 1.0, 0.6875, 1.0, 0.7188, 1.0, 0.7188, 1.0, 0.6875, 1.0, 0.4688, 1.0, 0.5312, 1.0, 0.5312, 1.0, 0.4688, 1.0, 0.0, 1.0, 0.03125, 1.0, 0.03125, 1.0, 0.0, 1.0, 0.6562, 1.0, 0.6875, 1.0, 0.6875, 1.0, 0.6562, 1.0, 0.4688, 1.0, 0.5312, 1.0, 0.5312, 1.0, 0.4688, 1.0, 0.0, 1.0, 0.03125, 1.0, 0.03125, 1.0, 0.0, 1.0, 0.6562, 1.0, 0.6875, 1.0, 0.6875, 1.0, 0.6562, 1.0, 0.5625, 1.0, 0.6562, 1.0, 0.6562, 1.0, 0.5625, 1.0, 0.5312, 1.0, 0.5625, 1.0, 0.5625, 1.0, 0.5312, 1.0, 0.7188, 1.0, 0.8125, 1.0, 0.8125, 1.0, 0.7188, 1.0, 0.4375, 1.0, 0.4688, 1.0, 0.4688, 1.0, 0.4375, 1.0, 0.875, 1.0, 0.9688, 1.0, 0.9688, 1.0, 0.875, 1.0, 0.3125, 1.0, 0.3438, 1.0, 0.3438, 1.0, 0.3125, 1.0, 0.9688, 1.0, 1.0, 1.0, 1.0, 1.0, 0.9688, 1.0, 0.03125, 1.0, 0.125, 1.0, 0.125, 1.0, 0.03125, 1.0, 0.2812, 1.0, 0.3125, 1.0, 0.3125, 1.0, 0.2812, 1.0, 0.8438, 1.0, 0.875, 1.0, 0.875, 1.0, 0.8438, 1.0, 0.1875, 1.0, 0.2812, 1.0, 0.2812, 1.0, 0.1875, 1.0, 0.1562, 1.0, 0.1875, 1.0, 0.1875, 1.0, 0.1562, 1.0, 0.8125, 1.0, 0.8438, 1.0, 0.8438, 1.0, 0.8125, 1.0, 0.3438, 1.0, 0.4375, 1.0, 0.4375, 1.0, 0.3438, 1.0, 0.125, 1.0, 0.1562, 1.0, 0.1562, 1.0, 0.125, 1.0, 0.6875, 1.0, 0.7188, 1.0, 0.7188, 1.0, 0.6875, 1.0, 0.3125, 1.0, 0.3438, 1.0, 0.3438, 1.0, 0.3125, 1.0, 0.9688, 1.0, 1.0, 1.0, 1.0, 1.0, 0.9688, 1.0, 0.03125, 1.0, 0.125, 1.0, 0.125, 1.0, 0.03125, 1.0, 0.2812, 1.0, 0.3125, 1.0, 0.3125, 1.0, 0.2812, 1.0, 0.8438, 1.0, 0.875, 1.0, 0.875, 1.0, 0.8438, 1.0, 0.1875, 1.0, 0.2812, 1.0, 0.2812, 1.0, 0.1875, 1.0, 0.1562, 1.0, 0.1875, 1.0, 0.1875, 1.0, 0.1562, 1.0, 0.8125, 1.0, 0.8438, 1.0, 0.8438, 1.0, 0.8125, 1.0, 0.3438, 1.0, 0.4375, 1.0, 0.4375, 1.0, 0.3438, 1.0, 0.125, 1.0, 0.1562, 1.0, 0.1562, 1.0, 0.125, 1.0, 0.6875, 1.0, 0.7188, 1.0, 0.7188, 1.0, 0.6875, 1.0, 0.4688, 1.0, 0.5312, 1.0, 0.5312, 1.0, 0.4688, 1.0, 0.0, 1.0, 0.03125, 1.0, 0.03125, 1.0, 0.0, 1.0, 0.6562, 1.0, 0.6875, 1.0, 0.6875, 1.0, 0.6562, 1.0, 0.5625, 1.0, 0.6562, 1.0, 0.6562, 1.0, 0.5625, 1.0, 0.5312, 1.0, 0.5625, 1.0, 0.5625, 1.0, 0.5312, 1.0, 0.7188, 1.0, 0.8125, 1.0, 0.8125, 1.0, 0.7188, 1.0, 0.4375, 1.0, 0.4688, 1.0, 0.4688, 1.0, 0.4375, 1.0, 0.875, 1.0, 0.9688, 1.0, 0.9688, 1.0, 0.875, 1.0])
me_cylinder_003.materials.append(mat_material_007)
me_cylinder_003.materials.append(mat_material_008)
me_cylinder_003.update()
me_plane = bpy.data.meshes.new('Plane')
me_plane.from_pydata([(-1.0, -1.0, 0.0), (1.0, -1.0, 0.0), (-1.0, 1.0, 0.0), (1.0, 1.0, 0.0)], [], [(0, 1, 3, 2)])
_uv = me_plane.uv_layers.new(name='UVMap')
_uv.uv.foreach_set('vector', [0.0, 0.0, 1.0, 0.0, 1.0, 1.0, 0.0, 1.0])
me_plane.update()
me_cylinder_004 = bpy.data.meshes.new('Cylinder.004')
me_cylinder_004.from_pydata([(0.0, 1.0, -1.0), (0.0, 1.0, 1.0), (0.1951, 0.9808, -1.0), (0.1951, 0.9808, 1.0), (0.7071, 0.7071, -1.0), (0.7071, 0.7071, 1.0), (0.8315, 0.5556, -1.0), (0.8315, 0.5556, 1.0), (0.9239, 0.3827, -1.0), (0.9239, 0.3827, 1.0), (0.9808, -0.1951, -1.0), (0.9808, -0.1951, 1.0), (0.9239, -0.3827, -1.0), (0.9239, -0.3827, 1.0), (0.8315, -0.5556, -1.0), (0.8315, -0.5556, 1.0), (0.3827, -0.9239, -1.0), (0.3827, -0.9239, 1.0), (0.1951, -0.9808, -1.0), (0.1951, -0.9808, 1.0), (-0.1951, -0.9808, -1.0), (-0.1951, -0.9808, 1.0), (-0.3827, -0.9239, -1.0), (-0.3827, -0.9239, 1.0), (-0.8315, -0.5556, -1.0), (-0.8315, -0.5556, 1.0), (-0.9239, -0.3827, -1.0), (-0.9239, -0.3827, 1.0), (-0.9808, -0.1951, -1.0), (-0.9808, -0.1951, 1.0), (-0.9239, 0.3827, -1.0), (-0.9239, 0.3827, 1.0), (-0.8315, 0.5556, -1.0), (-0.8315, 0.5556, 1.0), (-0.7071, 0.7071, -1.0), (-0.7071, 0.7071, 1.0), (-0.1951, 0.9808, -1.0), (-0.1951, 0.9808, 1.0), (0.4626, -0.8971, -0.9371), (0.8142, -0.6086, 0.9371), (0.8142, -0.6086, -0.9371), (0.4626, -0.8971, 0.9371), (1.001, -0.1414, -0.9461), (0.9545, 0.329, 0.9461), (0.9545, 0.329, -0.9461), (1.001, -0.1414, 0.9461), (0.6686, 0.7515, -0.9424), (0.2582, 0.9709, 0.9424), (0.2582, 0.9709, -0.9424), (0.6686, 0.7515, 0.9424), (-0.2422, 0.9816, -0.9588), (-0.679, 0.7481, 0.956), (-0.679, 0.7481, -0.9588), (-0.2422, 0.9816, 0.956), (-0.966, 0.3463, -0.9563), (-1.014, -0.1444, 0.9563), (-1.014, -0.1444, -0.9563), (-0.966, 0.3463, 0.9563), (-0.8183, -0.6088, -0.9498), (-0.4471, -0.9135, 0.9498), (-0.4471, -0.9135, -0.9498), (-0.8183, -0.6088, 0.9498), (-0.1634, -0.998, -0.9611), (0.1634, -0.998, 0.9611), (0.1634, -0.998, -0.9611), (-0.1634, -0.998, 0.9611), (-0.007709, 0.9944, 1.229), (0.1874, 0.9752, 1.229), (0.6994, 0.7015, 1.229), (0.8238, 0.55, 1.229), (0.9162, 0.3771, 1.229), (0.9731, -0.2006, 1.229), (0.9162, -0.3882, 1.229), (0.8238, -0.5611, 1.229), (0.375, -0.9294, 1.229), (0.1874, -0.9863, 1.229), (-0.2028, -0.9863, 1.229), (-0.3904, -0.9294, 1.229), (-0.8392, -0.5611, 1.229), (-0.9316, -0.3882, 1.229), (-0.9885, -0.2006, 1.229), (-0.9316, 0.3771, 1.229), (-0.8392, 0.55, 1.229), (-0.7148, 0.7015, 1.229), (-0.2028, 0.9752, 1.229), (-0.007709, 1.149, 1.229), (0.2179, 1.127, 1.229), (0.8101, 0.8108, 1.229), (0.9539, 0.6355, 1.229), (1.061, 0.4356, 1.229), (1.127, -0.2326, 1.229), (1.061, -0.4496, 1.229), (0.9539, -0.6495, 1.229), (0.4349, -1.075, 1.229), (0.2179, -1.141, 1.229), (-0.2333, -1.141, 1.229), (-0.4503, -1.075, 1.229), (-0.9693, -0.6495, 1.229), (-1.076, -0.4496, 1.229), (-1.142, -0.2326, 1.229), (-1.076, 0.4356, 1.229), (-0.9693, 0.6355, 1.229), (-0.8255, 0.8108, 1.229), (-0.2333, 1.127, 1.229), (-0.007709, 1.149, 1.229), (0.2179, 1.127, 1.229), (0.8101, 0.8108, 1.229), (0.9539, 0.6355, 1.229), (1.061, 0.4356, 1.229), (1.127, -0.2326, 1.229), (1.061, -0.4496, 1.229), (0.9539, -0.6495, 1.229), (0.4349, -1.075, 1.229), (0.2179, -1.141, 1.229), (-0.2333, -1.141, 1.229), (-0.4503, -1.075, 1.229), (-0.9693, -0.6495, 1.229), (-1.076, -0.4496, 1.229), (-1.142, -0.2326, 1.229), (-1.076, 0.4356, 1.229), (-0.9693, 0.6355, 1.229), (-0.8255, 0.8108, 1.229), (-0.2333, 1.127, 1.229), (-0.009618, 1.14, 1.608), (0.216, 1.117, 1.608), (0.8081, 0.8008, 1.608), (0.952, 0.6256, 1.608), (1.059, 0.4256, 1.608), (1.125, -0.2426, 1.608), (1.059, -0.4595, 1.608), (0.952, -0.6594, 1.608), (0.433, -1.085, 1.608), (0.216, -1.151, 1.608), (-0.2352, -1.151, 1.608), (-0.4522, -1.085, 1.608), (-0.9712, -0.6594, 1.608), (-1.078, -0.4595, 1.608), (-1.144, -0.2426, 1.608), (-1.078, 0.4256, 1.608), (-0.9712, 0.6256, 1.608), (-0.8274, 0.8008, 1.608), (-0.2352, 1.117, 1.608), (-0.003236, 0.9403, 1.614), (0.1825, 0.922, 1.614), (0.6699, 0.6614, 1.614), (0.7883, 0.5172, 1.614), (0.8763, 0.3526, 1.614), (0.9305, -0.1975, 1.614), (0.8763, -0.3761, 1.614), (0.7883, -0.5406, 1.614), (0.3611, -0.8913, 1.614), (0.1825, -0.9455, 1.614), (-0.189, -0.9455, 1.614), (-0.3676, -0.8913, 1.614), (-0.7948, -0.5406, 1.614), (-0.8828, -0.3761, 1.614), (-0.937, -0.1975, 1.614), (-0.8828, 0.3526, 1.614), (-0.7948, 0.5172, 1.614), (-0.6764, 0.6614, 1.614), (-0.189, 0.922, 1.614)], [], [(0, 1, 3, 2), (48, 47, 49, 46), (4, 5, 7, 6), (6, 7, 9, 8), (44, 43, 45, 42), (10, 11, 13, 12), (12, 13, 15, 14), (40, 39, 41, 38), (16, 17, 19, 18), (64, 63, 65, 62), (20, 21, 23, 22), (60, 59, 61, 58), (24, 25, 27, 26), (26, 27, 29, 28), (56, 55, 57, 54), (30, 31, 33, 32), (32, 33, 35, 34), (52, 51, 53, 50), (36, 37, 1, 0), (39, 40, 14, 15), (40, 38, 16, 14), (41, 39, 15, 17), (38, 41, 17, 16), (43, 44, 8, 9), (44, 42, 10, 8), (45, 43, 9, 11), (42, 45, 11, 10), (47, 48, 2, 3), (48, 46, 4, 2), (49, 47, 3, 5), (46, 49, 5, 4), (51, 52, 34, 35), (52, 50, 36, 34), (53, 51, 35, 37), (50, 53, 37, 36), (55, 56, 28, 29), (56, 54, 30, 28), (57, 55, 29, 31), (54, 57, 31, 30), (59, 60, 22, 23), (60, 58, 24, 22), (61, 59, 23, 25), (58, 61, 25, 24), (63, 64, 18, 19), (64, 62, 20, 18), (65, 63, 19, 21), (62, 65, 21, 20), (17, 15, 73, 74), (11, 9, 70, 71), (7, 5, 68, 69), (5, 3, 67, 68), (3, 1, 66, 67), (27, 25, 78, 79), (37, 35, 83, 84), (31, 29, 80, 81), (13, 11, 71, 72), (23, 21, 76, 77), (33, 31, 81, 82), (25, 23, 77, 78), (21, 19, 75, 76), (9, 7, 69, 70), (19, 17, 74, 75), (29, 27, 79, 80), (1, 37, 84, 66), (15, 13, 72, 73), (35, 33, 82, 83), (71, 70, 89, 90), (77, 76, 95, 96), (68, 67, 86, 87), (79, 78, 97, 98), (67, 66, 85, 86), (84, 83, 102, 103), (80, 79, 98, 99), (69, 68, 87, 88), (81, 80, 99, 100), (82, 81, 100, 101), (70, 69, 88, 89), (78, 77, 96, 97), (83, 82, 101, 102), (72, 71, 90, 91), (76, 75, 94, 95), (66, 84, 103, 85), (73, 72, 91, 92), (74, 73, 92, 93), (75, 74, 93, 94), (93, 92, 111, 112), (94, 93, 112, 113), (90, 89, 108, 109), (96, 95, 114, 115), (87, 86, 105, 106), (98, 97, 116, 117), (86, 85, 104, 105), (103, 102, 121, 122), (99, 98, 117, 118), (88, 87, 106, 107), (100, 99, 118, 119), (101, 100, 119, 120), (89, 88, 107, 108), (97, 96, 115, 116), (102, 101, 120, 121), (91, 90, 109, 110), (95, 94, 113, 114), (85, 103, 122, 104), (92, 91, 110, 111), (114, 113, 132, 133), (104, 122, 141, 123), (111, 110, 129, 130), (112, 111, 130, 131), (113, 112, 131, 132), (109, 108, 127, 128), (115, 114, 133, 134), (106, 105, 124, 125), (117, 116, 135, 136), (105, 104, 123, 124), (122, 121, 140, 141), (118, 117, 136, 137), (107, 106, 125, 126), (119, 118, 137, 138), (120, 119, 138, 139), (108, 107, 126, 127), (116, 115, 134, 135), (121, 120, 139, 140), (110, 109, 128, 129), (136, 135, 154, 155), (124, 123, 142, 143), (141, 140, 159, 160), (137, 136, 155, 156), (126, 125, 144, 145), (138, 137, 156, 157), (139, 138, 157, 158), (127, 126, 145, 146), (135, 134, 153, 154), (140, 139, 158, 159), (129, 128, 147, 148), (133, 132, 151, 152), (123, 141, 160, 142), (130, 129, 148, 149), (131, 130, 149, 150), (132, 131, 150, 151), (128, 127, 146, 147), (134, 133, 152, 153), (125, 124, 143, 144)])
me_cylinder_004.polygons.foreach_set('material_index', [0, 1, 0, 0, 1, 0, 0, 1, 0, 1, 0, 1, 0, 0, 1, 0, 0, 1, 0, 0, 0, 0, 0, 0, 0, 0, 0, 0, 0, 0, 0, 0, 0, 0, 0, 0, 0, 0, 0, 0, 0, 0, 0, 0, 0, 0, 0, 0, 0, 0, 0, 0, 0, 0, 0, 0, 0, 0, 0, 0, 0, 0, 0, 0, 0, 0, 0, 0, 0, 0, 0, 0, 0, 0, 0, 0, 0, 0, 0, 0, 0, 0, 0, 0, 0, 0, 0, 0, 0, 0, 0, 0, 0, 0, 0, 0, 0, 0, 0, 0, 0, 0, 0, 0, 0, 0, 0, 0, 0, 0, 0, 0, 0, 0, 0, 0, 0, 0, 0, 0, 0, 0, 0, 0, 0, 0, 0, 0, 0, 0, 0, 0, 0, 0, 0, 0, 0, 0, 0, 0, 0, 0])
_uv = me_cylinder_004.uv_layers.new(name='UVMap')
_uv.uv.foreach_set('vector', [1.0, 0.5, 1.0, 1.0, 0.9688, 1.0, 0.9688, 0.5, 0.9595, 0.5144, 0.9595, 0.9856, 0.8843, 0.9856, 0.8843, 0.5144, 0.875, 0.5, 0.875, 1.0, 0.8438, 1.0, 0.8438, 0.5, 0.8438, 0.5, 0.8438, 1.0, 0.8125, 1.0, 0.8125, 0.5, 0.8038, 0.5135, 0.8038, 0.9865, 0.7275, 0.9865, 0.7275, 0.5135, 0.7188, 0.5, 0.7188, 1.0, 0.6875, 1.0, 0.6875, 0.5, 0.6875, 0.5, 0.6875, 1.0, 0.6562, 1.0, 0.6562, 0.5, 0.6461, 0.5157, 0.6461, 0.9843, 0.5727, 0.9843, 0.5727, 0.5157, 0.5625, 0.5, 0.5625, 1.0, 0.5312, 1.0, 0.5312, 0.5, 0.525, 0.5097, 0.525, 0.9903, 0.475, 0.9903, 0.475, 0.5097, 0.4688, 0.5, 0.4688, 1.0, 0.4375, 1.0, 0.4375, 0.5, 0.4294, 0.5125, 0.4294, 0.9875, 0.3519, 0.9875, 0.3519, 0.5125, 0.3438, 0.5, 0.3438, 1.0, 0.3125, 1.0, 0.3125, 0.5, 0.3125, 0.5, 0.3125, 1.0, 0.2812, 1.0, 0.2812, 0.5, 0.2742, 0.5109, 0.2742, 0.9891, 0.1946, 0.9891, 0.1946, 0.5109, 0.1875, 0.5, 0.1875, 1.0, 0.1562, 1.0, 0.1562, 0.5, 0.1562, 0.5, 0.1562, 1.0, 0.125, 1.0, 0.125, 0.5, 0.1181, 0.5107, 0.1181, 0.9893, 0.03813, 0.9893, 0.03813, 0.5107, 0.03125, 0.5, 0.03125, 1.0, 0.0, 1.0, 0.0, 0.5, 0.6461, 0.9843, 0.6461, 0.5157, 0.6562, 0.5, 0.6562, 1.0, 0.6461, 0.5157, 0.5727, 0.5157, 0.5625, 0.5, 0.6562, 0.5, 0.5727, 0.9843, 0.6461, 0.9843, 0.6562, 1.0, 0.5625, 1.0, 0.5727, 0.5157, 0.5727, 0.9843, 0.5625, 1.0, 0.5625, 0.5, 0.8038, 0.9865, 0.8038, 0.5135, 0.8125, 0.5, 0.8125, 1.0, 0.8038, 0.5135, 0.7275, 0.5135, 0.7188, 0.5, 0.8125, 0.5, 0.7275, 0.9865, 0.8038, 0.9865, 0.8125, 1.0, 0.7188, 1.0, 0.7275, 0.5135, 0.7275, 0.9865, 0.7188, 1.0, 0.7188, 0.5, 0.9595, 0.9856, 0.9595, 0.5144, 0.9688, 0.5, 0.9688, 1.0, 0.9595, 0.5144, 0.8843, 0.5144, 0.875, 0.5, 0.9688, 0.5, 0.8843, 0.9856, 0.9595, 0.9856, 0.9688, 1.0, 0.875, 1.0, 0.8843, 0.5144, 0.8843, 0.9856, 0.875, 1.0, 0.875, 0.5, 0.1181, 0.9893, 0.1181, 0.5107, 0.125, 0.5, 0.125, 1.0, 0.1181, 0.5107, 0.03813, 0.5107, 0.03125, 0.5, 0.125, 0.5, 0.03813, 0.9893, 0.1181, 0.9893, 0.125, 1.0, 0.03125, 1.0, 0.03813, 0.5107, 0.03813, 0.9893, 0.03125, 1.0, 0.03125, 0.5, 0.2742, 0.9891, 0.2742, 0.5109, 0.2812, 0.5, 0.2812, 1.0, 0.2742, 0.5109, 0.1946, 0.5109, 0.1875, 0.5, 0.2812, 0.5, 0.1946, 0.9891, 0.2742, 0.9891, 0.2812, 1.0, 0.1875, 1.0, 0.1946, 0.5109, 0.1946, 0.9891, 0.1875, 1.0, 0.1875, 0.5, 0.4294, 0.9875, 0.4294, 0.5125, 0.4375, 0.5, 0.4375, 1.0, 0.4294, 0.5125, 0.3519, 0.5125, 0.3438, 0.5, 0.4375, 0.5, 0.3519, 0.9875, 0.4294, 0.9875, 0.4375, 1.0, 0.3438, 1.0, 0.3519, 0.5125, 0.3519, 0.9875, 0.3438, 1.0, 0.3438, 0.5, 0.525, 0.9903, 0.525, 0.5097, 0.5312, 0.5, 0.5312, 1.0, 0.525, 0.5097, 0.475, 0.5097, 0.4688, 0.5, 0.5312, 0.5, 0.475, 0.9903, 0.525, 0.9903, 0.5312, 1.0, 0.4688, 1.0, 0.475, 0.5097, 0.475, 0.9903, 0.4688, 1.0, 0.4688, 0.5, 0.5625, 1.0, 0.6562, 1.0, 0.6562, 1.0, 0.5625, 1.0, 0.7188, 1.0, 0.8125, 1.0, 0.8125, 1.0, 0.7188, 1.0, 0.8438, 1.0, 0.875, 1.0, 0.875, 1.0, 0.8438, 1.0, 0.875, 1.0, 0.9688, 1.0, 0.9688, 1.0, 0.875, 1.0, 0.9688, 1.0, 1.0, 1.0, 1.0, 1.0, 0.9688, 1.0, 0.3125, 1.0, 0.3438, 1.0, 0.3438, 1.0, 0.3125, 1.0, 0.03125, 1.0, 0.125, 1.0, 0.125, 1.0, 0.03125, 1.0, 0.1875, 1.0, 0.2812, 1.0, 0.2812, 1.0, 0.1875, 1.0, 0.6875, 1.0, 0.7188, 1.0, 0.7188, 1.0, 0.6875, 1.0, 0.4375, 1.0, 0.4688, 1.0, 0.4688, 1.0, 0.4375, 1.0, 0.1562, 1.0, 0.1875, 1.0, 0.1875, 1.0, 0.1562, 1.0, 0.3438, 1.0, 0.4375, 1.0, 0.4375, 1.0, 0.3438, 1.0, 0.4688, 1.0, 0.5312, 1.0, 0.5312, 1.0, 0.4688, 1.0, 0.8125, 1.0, 0.8438, 1.0, 0.8438, 1.0, 0.8125, 1.0, 0.5312, 1.0, 0.5625, 1.0, 0.5625, 1.0, 0.5312, 1.0, 0.2812, 1.0, 0.3125, 1.0, 0.3125, 1.0, 0.2812, 1.0, 0.0, 1.0, 0.03125, 1.0, 0.03125, 1.0, 0.0, 1.0, 0.6562, 1.0, 0.6875, 1.0, 0.6875, 1.0, 0.6562, 1.0, 0.125, 1.0, 0.1562, 1.0, 0.1562, 1.0, 0.125, 1.0, 0.7188, 1.0, 0.8125, 1.0, 0.8125, 1.0, 0.7188, 1.0, 0.4375, 1.0, 0.4688, 1.0, 0.4688, 1.0, 0.4375, 1.0, 0.875, 1.0, 0.9688, 1.0, 0.9688, 1.0, 0.875, 1.0, 0.3125, 1.0, 0.3438, 1.0, 0.3438, 1.0, 0.3125, 1.0, 0.9688, 1.0, 1.0, 1.0, 1.0, 1.0, 0.9688, 1.0, 0.03125, 1.0, 0.125, 1.0, 0.125, 1.0, 0.03125, 1.0, 0.2812, 1.0, 0.3125, 1.0, 0.3125, 1.0, 0.2812, 1.0, 0.8438, 1.0, 0.875, 1.0, 0.875, 1.0, 0.8438, 1.0, 0.1875, 1.0, 0.2812, 1.0, 0.2812, 1.0, 0.1875, 1.0, 0.1562, 1.0, 0.1875, 1.0, 0.1875, 1.0, 0.1562, 1.0, 0.8125, 1.0, 0.8438, 1.0, 0.8438, 1.0, 0.8125, 1.0, 0.3438, 1.0, 0.4375, 1.0, 0.4375, 1.0, 0.3438, 1.0, 0.125, 1.0, 0.1562, 1.0, 0.1562, 1.0, 0.125, 1.0, 0.6875, 1.0, 0.7188, 1.0, 0.7188, 1.0, 0.6875, 1.0, 0.4688, 1.0, 0.5312, 1.0, 0.5312, 1.0, 0.4688, 1.0, 0.0, 1.0, 0.03125, 1.0, 0.03125, 1.0, 0.0, 1.0, 0.6562, 1.0, 0.6875, 1.0, 0.6875, 1.0, 0.6562, 1.0, 0.5625, 1.0, 0.6562, 1.0, 0.6562, 1.0, 0.5625, 1.0, 0.5312, 1.0, 0.5625, 1.0, 0.5625, 1.0, 0.5312, 1.0, 0.5625, 1.0, 0.6562, 1.0, 0.6562, 1.0, 0.5625, 1.0, 0.5312, 1.0, 0.5625, 1.0, 0.5625, 1.0, 0.5312, 1.0, 0.7188, 1.0, 0.8125, 1.0, 0.8125, 1.0, 0.7188, 1.0, 0.4375, 1.0, 0.4688, 1.0, 0.4688, 1.0, 0.4375, 1.0, 0.875, 1.0, 0.9688, 1.0, 0.9688, 1.0, 0.875, 1.0, 0.3125, 1.0, 0.3438, 1.0, 0.3438, 1.0, 0.3125, 1.0, 0.9688, 1.0, 1.0, 1.0, 1.0, 1.0, 0.9688, 1.0, 0.03125, 1.0, 0.125, 1.0, 0.125, 1.0, 0.03125, 1.0, 0.2812, 1.0, 0.3125, 1.0, 0.3125, 1.0, 0.2812, 1.0, 0.8438, 1.0, 0.875, 1.0, 0.875, 1.0, 0.8438, 1.0, 0.1875, 1.0, 0.2812, 1.0, 0.2812, 1.0, 0.1875, 1.0, 0.1562, 1.0, 0.1875, 1.0, 0.1875, 1.0, 0.1562, 1.0, 0.8125, 1.0, 0.8438, 1.0, 0.8438, 1.0, 0.8125, 1.0, 0.3438, 1.0, 0.4375, 1.0, 0.4375, 1.0, 0.3438, 1.0, 0.125, 1.0, 0.1562, 1.0, 0.1562, 1.0, 0.125, 1.0, 0.6875, 1.0, 0.7188, 1.0, 0.7188, 1.0, 0.6875, 1.0, 0.4688, 1.0, 0.5312, 1.0, 0.5312, 1.0, 0.4688, 1.0, 0.0, 1.0, 0.03125, 1.0, 0.03125, 1.0, 0.0, 1.0, 0.6562, 1.0, 0.6875, 1.0, 0.6875, 1.0, 0.6562, 1.0, 0.4688, 1.0, 0.5312, 1.0, 0.5312, 1.0, 0.4688, 1.0, 0.0, 1.0, 0.03125, 1.0, 0.03125, 1.0, 0.0, 1.0, 0.6562, 1.0, 0.6875, 1.0, 0.6875, 1.0, 0.6562, 1.0, 0.5625, 1.0, 0.6562, 1.0, 0.6562, 1.0, 0.5625, 1.0, 0.5312, 1.0, 0.5625, 1.0, 0.5625, 1.0, 0.5312, 1.0, 0.7188, 1.0, 0.8125, 1.0, 0.8125, 1.0, 0.7188, 1.0, 0.4375, 1.0, 0.4688, 1.0, 0.4688, 1.0, 0.4375, 1.0, 0.875, 1.0, 0.9688, 1.0, 0.9688, 1.0, 0.875, 1.0, 0.3125, 1.0, 0.3438, 1.0, 0.3438, 1.0, 0.3125, 1.0, 0.9688, 1.0, 1.0, 1.0, 1.0, 1.0, 0.9688, 1.0, 0.03125, 1.0, 0.125, 1.0, 0.125, 1.0, 0.03125, 1.0, 0.2812, 1.0, 0.3125, 1.0, 0.3125, 1.0, 0.2812, 1.0, 0.8438, 1.0, 0.875, 1.0, 0.875, 1.0, 0.8438, 1.0, 0.1875, 1.0, 0.2812, 1.0, 0.2812, 1.0, 0.1875, 1.0, 0.1562, 1.0, 0.1875, 1.0, 0.1875, 1.0, 0.1562, 1.0, 0.8125, 1.0, 0.8438, 1.0, 0.8438, 1.0, 0.8125, 1.0, 0.3438, 1.0, 0.4375, 1.0, 0.4375, 1.0, 0.3438, 1.0, 0.125, 1.0, 0.1562, 1.0, 0.1562, 1.0, 0.125, 1.0, 0.6875, 1.0, 0.7188, 1.0, 0.7188, 1.0, 0.6875, 1.0, 0.3125, 1.0, 0.3438, 1.0, 0.3438, 1.0, 0.3125, 1.0, 0.9688, 1.0, 1.0, 1.0, 1.0, 1.0, 0.9688, 1.0, 0.03125, 1.0, 0.125, 1.0, 0.125, 1.0, 0.03125, 1.0, 0.2812, 1.0, 0.3125, 1.0, 0.3125, 1.0, 0.2812, 1.0, 0.8438, 1.0, 0.875, 1.0, 0.875, 1.0, 0.8438, 1.0, 0.1875, 1.0, 0.2812, 1.0, 0.2812, 1.0, 0.1875, 1.0, 0.1562, 1.0, 0.1875, 1.0, 0.1875, 1.0, 0.1562, 1.0, 0.8125, 1.0, 0.8438, 1.0, 0.8438, 1.0, 0.8125, 1.0, 0.3438, 1.0, 0.4375, 1.0, 0.4375, 1.0, 0.3438, 1.0, 0.125, 1.0, 0.1562, 1.0, 0.1562, 1.0, 0.125, 1.0, 0.6875, 1.0, 0.7188, 1.0, 0.7188, 1.0, 0.6875, 1.0, 0.4688, 1.0, 0.5312, 1.0, 0.5312, 1.0, 0.4688, 1.0, 0.0, 1.0, 0.03125, 1.0, 0.03125, 1.0, 0.0, 1.0, 0.6562, 1.0, 0.6875, 1.0, 0.6875, 1.0, 0.6562, 1.0, 0.5625, 1.0, 0.6562, 1.0, 0.6562, 1.0, 0.5625, 1.0, 0.5312, 1.0, 0.5625, 1.0, 0.5625, 1.0, 0.5312, 1.0, 0.7188, 1.0, 0.8125, 1.0, 0.8125, 1.0, 0.7188, 1.0, 0.4375, 1.0, 0.4688, 1.0, 0.4688, 1.0, 0.4375, 1.0, 0.875, 1.0, 0.9688, 1.0, 0.9688, 1.0, 0.875, 1.0])
me_cylinder_004.materials.append(mat_material_009)
me_cylinder_004.materials.append(mat_material_010)
me_cylinder_004.update()

# ---- objects
ob_light = bpy.data.objects.new('Light', light_light)
ob_camera = bpy.data.objects.new('Camera', cam_camera)
ob_cylinder = bpy.data.objects.new('Cylinder', me_cylinder)
ob_cylinder_001 = bpy.data.objects.new('Cylinder.001', me_cylinder_001)
ob_cylinder_002 = bpy.data.objects.new('Cylinder.002', me_cylinder_002)
ob_cylinder_003 = bpy.data.objects.new('Cylinder.003', me_cylinder_003)
ob_plane = bpy.data.objects.new('Plane', me_plane)
ob_cylinder_004 = bpy.data.objects.new('Cylinder.004', me_cylinder_004)

# ---- transforms, parenting, visibility, modifiers, constraints
ob_light.location = (4.076, 1.005, 5.904)
ob_light.rotation_euler = (0.6503, 0.05522, 1.866)
ob_light.lock_rotations_4d = False
ob_light.empty_display_type = 'ARROWS'
ob_light.color = (0.0, 0.0, 0.0, 0.0)
ob_light.lineart.crease_threshold = 0.0
ob_camera.location = (-4.097, -6.275, 2.509)
ob_camera.rotation_euler = (1.465, 0.003653, -0.5779)
ob_camera.lock_rotations_4d = False
ob_camera.empty_display_type = 'ARROWS'
ob_camera.color = (0.0, 0.0, 0.0, 0.0)
ob_camera.display_type = 'WIRE'
ob_camera.lineart.crease_threshold = 0.0
ob_cylinder.location = (0.0, 0.0, 0.5326)
ob_cylinder.scale = (1.0, 1.0, 0.4937)
ob_cylinder_001.location = (0.0, 0.0, 1.822)
ob_cylinder_001.scale = (1.0, 1.0, 0.4937)
ob_cylinder_002.location = (0.0, 0.0, 3.092)
ob_cylinder_002.scale = (1.0, 1.0, 0.4937)
ob_cylinder_003.location = (0.0, 0.0, 4.385)
ob_cylinder_003.scale = (1.0, 1.0, 0.4937)
ob_plane.location = (0.0, 0.0, 0.02842)
ob_plane.scale = (6.803, 6.121, 2.744)
ob_cylinder_004.location = (0.0, 0.0, 0.4045)
ob_cylinder_004.scale = (3.078, 3.078, 0.4937)

# ---- collection membership
col_collection.objects.link(ob_light)
col_collection.objects.link(ob_camera)
col_collection.objects.link(ob_cylinder)
col_collection.objects.link(ob_cylinder_001)
col_collection.objects.link(ob_cylinder_002)
col_collection.objects.link(ob_cylinder_003)
col_collection.objects.link(ob_plane)
col_collection.objects.link(ob_cylinder_004)

# ---- scene / render settings (as saved in the file)
scene.camera = ob_camera
scene.frame_start = 1; scene.frame_end = 250; scene.frame_set(1)
scene.render.engine = 'BLENDER_EEVEE_NEXT'
scene.cycles.sampling_pattern = 'TABULATED_SOBOL'
scene.view_settings.view_transform = 'Filmic'
bpy.context.view_layer.update()
